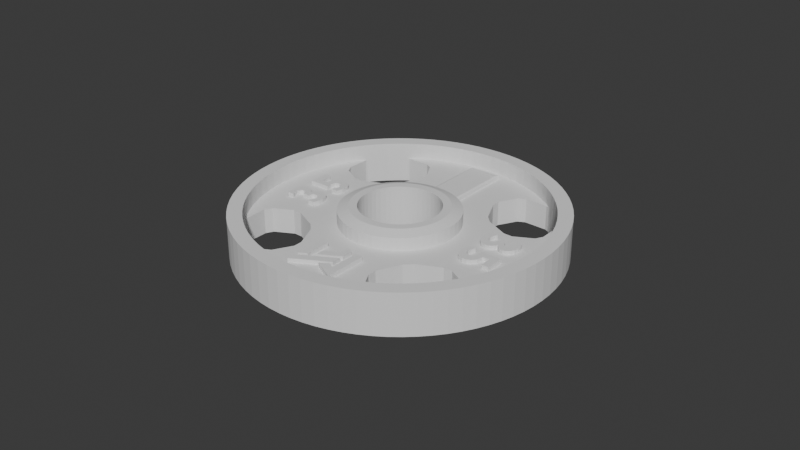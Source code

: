 # Source: 35-plate.blend  (saved by Blender 4.0.36; exported with 4.5.12 LTS)
import bpy
from mathutils import Matrix  # noqa: F401  (used for matrix-valued properties, if any)

bpy.ops.wm.read_factory_settings(use_empty=True)
scene = bpy.context.scene
scene.name = 'Scene'

# ---- collections
col_collection = bpy.data.collections.new('Collection'); scene.collection.children.link(col_collection)

# ---- world
world_world = bpy.data.worlds.new('World'); scene.world = world_world
world_world.use_nodes = True; world_world.node_tree.nodes.clear()
_N = world_world.node_tree.nodes; _L = world_world.node_tree.links
n0 = _N.new('ShaderNodeOutputWorld'); n0.name = 'World Output'; n0.location = (300, 300)
n1 = _N.new('ShaderNodeBackground'); n1.name = 'Background'; n1.location = (10, 300)
n1.inputs[0].default_value = (0.05088, 0.05088, 0.05088, 1.0)
_L.new(n1.outputs[0], n0.inputs[0])
n0.is_active_output = True
world_world.color = (0.05088, 0.05088, 0.05088)
world_world.use_sun_shadow = False
world_world.sun_shadow_jitter_overblur = 0.0

# ---- meshes
me_cylinder_027 = bpy.data.meshes.new('Cylinder.027')
me_cylinder_027.from_pydata([(0.7108, 0.7108, -1.0), (0.7108, 0.7108, 2.333), (0.7644, 0.6529, -1.0), (0.7644, 0.6529, 2.333), (0.8133, 0.5909, -1.0), (0.8133, 0.5909, 2.333), (0.5207, 0.6517, 1.333), (0.8572, 0.5253, -1.0), (0.53, 0.6796, 1.239), (0.8572, 0.5253, 2.333), (0.8957, 0.4564, -1.0), (0.8957, 0.4564, 2.333), (0.6517, 0.5207, 1.333), (0.9288, 0.3847, -1.0), (0.6796, 0.53, 1.239), (0.9288, 0.3847, 2.333), (0.9561, 0.3107, -1.0), (0.9561, 0.3107, 2.333), (0.9775, 0.2347, -1.0), (0.9775, 0.2347, 2.333), (0.9929, 0.1573, -1.0), (0.9929, 0.1573, 2.333), (1.002, 0.07887, -1.0), (1.002, 0.07887, 2.333), (1.005, 0.0, -1.0), (1.005, 0.0, 2.333), (1.002, -0.07887, -1.0), (1.002, -0.07887, 2.333), (0.9929, -0.1573, -1.0), (0.9929, -0.1573, 2.333), (0.9775, -0.2347, -1.0), (0.9775, -0.2347, 2.333), (0.9561, -0.3107, -1.0), (0.9561, -0.3107, 2.333), (0.9288, -0.3847, -1.0), (0.9288, -0.3847, 2.333), (0.8957, -0.4564, -1.0), (0.8957, -0.4564, 2.333), (0.8572, -0.5253, -1.0), (0.8572, -0.5253, 2.333), (0.8133, -0.5909, -1.0), (0.2143, 0.2143, 2.333), (0.2619, 0.2619, 2.031), (0.8133, -0.5909, 2.333), (0.7644, -0.6529, -1.0), (0.2404, 0.1845, 2.333), (0.2938, 0.2255, 2.031), (0.7644, -0.6529, 2.333), (0.2624, 0.1515, 2.333), (0.3208, 0.1852, 2.031), (0.7108, -0.7108, -1.0), (0.28, 0.116, 2.333), (0.7108, -0.7108, 2.333), (0.3422, 0.1417, 2.031), (0.2927, 0.07843, 2.333), (0.6529, -0.7644, -1.0), (0.3578, 0.09586, 2.031), (0.6529, -0.7644, 2.333), (0.3004, 0.03955, 2.333), (0.3672, 0.04834, 2.031), (0.5909, -0.8133, -1.0), (0.303, 0.0, 2.333), (0.5909, -0.8133, 2.333), (0.3704, 0.0, 2.031), (0.5253, -0.8572, -1.0), (0.3004, -0.03955, 2.333), (0.3672, -0.04834, 2.031), (0.5253, -0.8572, 2.333), (0.2927, -0.07843, 2.333), (0.3578, -0.09586, 2.031), (0.4564, -0.8957, -1.0), (0.28, -0.116, 2.333), (0.3422, -0.1417, 2.031), (0.4564, -0.8957, 2.333), (0.2624, -0.1515, 2.333), (0.3847, -0.9288, -1.0), (0.3208, -0.1852, 2.031), (0.3847, -0.9288, 2.333), (0.2404, -0.1845, 2.333), (0.2938, -0.2255, 2.031), (0.3107, -0.9561, -1.0), (0.2143, -0.2143, 2.333), (0.2619, -0.2619, 2.031), (0.3107, -0.9561, 2.333), (0.1845, -0.2404, 2.333), (0.2347, -0.9775, -1.0), (0.2255, -0.2938, 2.031), (0.2347, -0.9775, 2.333), (0.1515, -0.2624, 2.333), (0.1852, -0.3208, 2.031), (0.1573, -0.9929, -1.0), (0.116, -0.28, 2.333), (0.1573, -0.9929, 2.333), (0.1417, -0.3422, 2.031), (0.07887, -1.002, -1.0), (0.07843, -0.2927, 2.333), (0.09586, -0.3578, 2.031), (0.03955, -0.3004, 2.333), (0.07887, -1.002, 2.333), (0.0, -1.005, -1.0), (0.04834, -0.3672, 2.031), (0.0, -0.303, 2.333), (0.0, -0.3704, 2.031), (0.0, -1.005, 2.333), (-0.03955, -0.3004, 2.333), (-0.04834, -0.3672, 2.031), (-0.07887, -1.002, -1.0), (-0.07843, -0.2927, 2.333), (-0.07887, -1.002, 2.333), (-0.09586, -0.3578, 2.031), (-0.1573, -0.9929, -1.0), (-0.116, -0.28, 2.333), (-0.1417, -0.3422, 2.031), (-0.1573, -0.9929, 2.333), (-0.1515, -0.2624, 2.333), (-0.2347, -0.9775, -1.0), (-0.1852, -0.3208, 2.031), (-0.2347, -0.9775, 2.333), (-0.1845, -0.2404, 2.333), (-0.2255, -0.2938, 2.031), (-0.3107, -0.9561, -1.0), (-0.2143, -0.2143, 2.333), (-0.3107, -0.9561, 2.333), (-0.2619, -0.2619, 2.031), (-0.3847, -0.9288, -1.0), (-0.2404, -0.1845, 2.333), (-0.2938, -0.2255, 2.031), (-0.3847, -0.9288, 2.333), (-0.2624, -0.1515, 2.333), (-0.4564, -0.8957, -1.0), (-0.3208, -0.1852, 2.031), (-0.28, -0.116, 2.333), (-0.3422, -0.1417, 2.031), (-0.4564, -0.8957, 2.333), (-0.2927, -0.07843, 2.333), (-0.5253, -0.8572, -1.0), (-0.3578, -0.09586, 2.031), (-0.5253, -0.8572, 2.333), (-0.3004, -0.03955, 2.333), (-0.3672, -0.04834, 2.031), (-0.5909, -0.8133, -1.0), (-0.303, 0.0, 2.333), (-0.3704, 0.0, 2.031), (-0.5909, -0.8133, 2.333), (-0.3004, 0.03955, 2.333), (-0.6529, -0.7644, -1.0), (-0.3672, 0.04834, 2.031), (-0.2927, 0.07843, 2.333), (-0.6529, -0.7644, 2.333), (-0.7108, -0.7108, -1.0), (-0.3578, 0.09586, 2.031), (-0.28, 0.116, 2.333), (-0.7108, -0.7108, 2.333), (-0.3422, 0.1417, 2.031), (-0.7644, -0.6529, -1.0), (-0.2624, 0.1515, 2.333), (-0.3208, 0.1852, 2.031), (-0.2404, 0.1845, 2.333), (-0.7644, -0.6529, 2.333), (-0.2938, 0.2255, 2.031), (-0.2143, 0.2143, 2.333), (-0.8133, -0.5909, -1.0), (-0.8133, -0.5909, 2.333), (-0.2619, 0.2619, 2.031), (-0.8572, -0.5253, -1.0), (-0.1845, 0.2404, 2.333), (-0.8572, -0.5253, 2.333), (-0.2255, 0.2938, 2.031), (-0.8957, -0.4564, -1.0), (-0.1515, 0.2624, 2.333), (-0.1852, 0.3208, 2.031), (-0.8957, -0.4564, 2.333), (-0.9288, -0.3847, -1.0), (-0.116, 0.28, 2.333), (-0.1417, 0.3422, 2.031), (-0.9288, -0.3847, 2.333), (-0.9561, -0.3107, -1.0), (-0.07843, 0.2927, 2.333), (-0.9561, -0.3107, 2.333), (-0.09586, 0.3578, 2.031), (-0.03955, 0.3004, 2.333), (-0.9775, -0.2347, -1.0), (-0.9775, -0.2347, 2.333), (-0.04834, 0.3672, 2.031), (0.0, 0.303, 2.333), (-0.9929, -0.1573, -1.0), (-0.9929, -0.1573, 2.333), (0.0, 0.3704, 2.031), (-0.8992, 0.119, 1.0), (0.03955, 0.3004, 2.333), (0.04834, 0.3672, 2.031), (-1.002, -0.07887, -1.0), (0.07843, 0.2927, 2.333), (-1.002, -0.07887, 2.333), (0.09586, 0.3578, 2.031), (-1.005, 0.0, -1.0), (0.116, 0.28, 2.333), (-0.7971, -0.2751, 1.0), (-0.6204, -0.2519, 1.0), (0.1417, 0.3422, 2.031), (-1.005, 0.0, 2.333), (0.1515, 0.2624, 2.333), (-0.5809, -0.2109, 1.0), (0.1852, 0.3208, 2.031), (0.1845, 0.2404, 2.333), (-1.002, 0.07887, -1.0), (-1.002, 0.07887, 2.333), (0.2255, 0.2938, 2.031), (-0.7478, -0.2897, 1.0), (0.2322, 0.09618, -1.0), (-0.7971, 0.225, 1.0), (0.2177, 0.1257, -1.0), (-0.9929, 0.1573, -1.0), (0.2513, 0.0, -1.0), (-0.7478, 0.2396, 1.0), (0.2492, 0.0328, -1.0), (0.2428, 0.06505, -1.0), (-0.9929, 0.1573, 2.333), (-0.5242, 0.007769, 1.0), (0.2428, -0.06505, -1.0), (-0.9775, 0.2347, -1.0), (0.2177, -0.1257, -1.0), (0.2322, -0.09618, -1.0), (-0.5242, -0.05789, 1.0), (0.1777, -0.1777, -1.0), (-0.9775, 0.2347, 2.333), (0.1994, -0.153, -1.0), (-0.9561, 0.3107, -1.0), (-0.5809, 0.1608, 1.0), (0.2492, -0.0328, -1.0), (-0.2322, -0.09618, -1.0), (-0.9561, 0.3107, 2.333), (-0.6204, 0.2018, 1.0), (-0.2428, -0.06505, -1.0), (-0.9288, 0.3847, -1.0), (-0.1777, -0.1777, -1.0), (-0.1994, -0.153, -1.0), (-0.2177, -0.1257, -1.0), (-0.7971, -0.2751, -1.0), (-0.9288, 0.3847, 2.333), (-0.1257, -0.2177, -1.0), (-0.09618, -0.2322, -1.0), (-0.8957, 0.4564, -1.0), (-0.06505, -0.2428, -1.0), (-0.0328, -0.2492, -1.0), (-0.7478, -0.2897, -1.0), (0.0, -0.2513, -1.0), (-0.8957, 0.4564, 2.333), (-0.153, -0.1994, -1.0), (-0.5809, -0.2109, -1.0), (-0.1994, 0.153, -1.0), (-0.8572, 0.5253, -1.0), (-0.1777, 0.1777, -1.0), (-0.8572, 0.5253, 2.333), (-0.6204, -0.2519, -1.0), (-0.153, 0.1994, -1.0), (-0.2177, 0.1257, -1.0), (-0.5242, -0.05789, -1.0), (-0.1257, 0.2177, -1.0), (-0.8133, 0.5909, -1.0), (-0.8133, 0.5909, 2.333), (-0.0328, 0.2492, -1.0), (-0.06505, 0.2428, -1.0), (0.0328, 0.2492, -1.0), (0.06505, 0.2428, -1.0), (-0.7644, 0.6529, -1.0), (-0.7644, 0.6529, 2.333), (0.0, 0.2513, -1.0), (-0.7971, 0.225, -1.0), (-0.09618, 0.2322, -1.0), (-0.2322, 0.09618, -1.0), (-0.8992, 0.119, -1.0), (-0.2492, 0.0328, -1.0), (-0.7108, 0.7108, -1.0), (-0.2513, 0.0, -1.0), (-0.6204, 0.2018, -1.0), (-0.2428, 0.06505, -1.0), (-0.7108, 0.7108, 2.333), (-0.2492, -0.0328, -1.0), (-0.5242, 0.007769, -1.0), (-0.6529, 0.7644, -1.0), (0.1257, 0.2177, -1.0), (0.09618, 0.2322, -1.0), (-0.5809, 0.1608, -1.0), (-0.6529, 0.7644, 2.333), (0.1777, 0.1777, -1.0), (0.0328, -0.2492, -1.0), (-0.7478, 0.2396, -1.0), (-0.5909, 0.8133, -1.0), (0.1994, 0.153, -1.0), (0.09618, -0.2322, -1.0), (-0.1441, -0.8992, 1.0), (0.153, -0.1994, -1.0), (-0.5909, 0.8133, 2.333), (0.1257, -0.2177, -1.0), (-0.1832, -0.8615, 1.0), (-0.5253, 0.8572, -1.0), (0.06505, -0.2428, -1.0), (-0.5253, 0.8572, 2.333), (0.153, 0.1994, -1.0), (-0.4564, 0.8957, -1.0), (-0.1777, 0.1777, 2.333), (-0.1994, 0.153, 2.333), (0.1441, -0.8992, 1.0), (0.2646, -0.7478, 1.0), (-0.153, 0.1994, 2.333), (-0.09618, 0.2322, 2.333), (-0.4564, 0.8957, 2.333), (-0.0328, 0.2492, 2.333), (0.25, -0.7971, 1.0), (-0.3847, 0.9288, -1.0), (-0.06505, 0.2428, 2.333), (-0.3847, 0.9288, 2.333), (-0.1257, 0.2177, 2.333), (0.0328, 0.2492, 2.333), (0.2268, -0.6204, 1.0), (-0.3107, 0.9561, -1.0), (0.09618, 0.2322, 2.333), (0.06505, 0.2428, 2.333), (0.1859, -0.5809, 1.0), (-0.25, -0.7971, 1.0), (0.153, 0.1994, 2.333), (-0.3107, 0.9561, 2.333), (0.1994, 0.153, 2.333), (-0.2347, 0.9775, -1.0), (0.1777, 0.1777, 2.333), (-0.2646, -0.7478, 1.0), (0.1257, 0.2177, 2.333), (0.0, 0.2513, 2.333), (-0.2268, -0.6204, 1.0), (-0.2322, 0.09618, 2.333), (-0.2347, 0.9775, 2.333), (-0.2492, 0.0328, 2.333), (-0.1859, -0.5809, 1.0), (-0.2428, 0.06505, 2.333), (-0.1573, 0.9929, -1.0), (-0.1573, 0.9929, 2.333), (-0.2492, -0.0328, 2.333), (-0.2322, -0.09618, 2.333), (0.03283, -0.5242, 1.0), (-0.2428, -0.06505, 2.333), (-0.07887, 1.002, -1.0), (-0.2513, 0.0, 2.333), (-0.07887, 1.002, 2.333), (-0.1994, -0.153, 2.333), (-0.03283, -0.5242, 1.0), (0.0, 1.005, -1.0), (-0.153, -0.1994, 2.333), (-0.1441, -0.8992, -1.0), (-0.1777, -0.1777, 2.333), (0.0, 1.005, 2.333), (-0.09618, -0.2322, 2.333), (0.07887, 1.002, -1.0), (-0.0328, -0.2492, 2.333), (-0.06505, -0.2428, 2.333), (-0.1832, -0.8615, -1.0), (-0.1257, -0.2177, 2.333), (-0.2177, -0.1257, 2.333), (0.07887, 1.002, 2.333), (0.1573, 0.9929, -1.0), (0.2322, 0.09618, 2.333), (0.2492, 0.0328, 2.333), (-0.2646, -0.7478, -1.0), (0.2428, 0.06505, 2.333), (0.1573, 0.9929, 2.333), (-0.25, -0.7971, -1.0), (0.06505, -0.2428, 2.333), (0.2347, 0.9775, -1.0), (0.0328, -0.2492, 2.333), (0.2492, -0.0328, 2.333), (-0.2268, -0.6204, -1.0), (0.2513, 0.0, 2.333), (0.2347, 0.9775, 2.333), (0.09618, -0.2322, 2.333), (-0.1859, -0.5809, -1.0), (0.3107, 0.9561, -1.0), (0.2322, -0.09618, 2.333), (0.1777, -0.1777, 2.333), (-0.03283, -0.5242, -1.0), (0.3107, 0.9561, 2.333), (0.1994, -0.153, 2.333), (0.153, -0.1994, 2.333), (0.2177, -0.1257, 2.333), (0.3847, 0.9288, -1.0), (0.1257, -0.2177, 2.333), (0.2428, -0.06505, 2.333), (0.1441, -0.8992, -1.0), (-0.2177, 0.1257, 2.333), (0.3847, 0.9288, 2.333), (0.0, -0.2513, 2.333), (0.4564, 0.8957, -1.0), (0.2177, 0.1257, 2.333), (0.2268, -0.6204, -1.0), (0.25, -0.7971, -1.0), (-0.1257, 0.2177, 1.0), (-0.2177, -0.1257, 1.0), (0.4564, 0.8957, 2.333), (0.153, -0.1994, 1.0), (0.5253, 0.8572, -1.0), (0.2646, -0.7478, -1.0), (-0.09618, 0.2322, 1.0), (0.5253, 0.8572, 2.333), (0.1777, 0.1777, 1.0), (0.1859, -0.5809, -1.0), (-0.2428, -0.06505, 1.0), (0.2322, 0.09618, 1.0), (0.5909, 0.8133, -1.0), (0.2428, 0.06505, 1.0), (0.03283, -0.5242, -1.0), (0.5909, 0.8133, 2.333), (0.1777, -0.1777, 1.0), (0.6529, 0.7644, -1.0), (-0.153, 0.1994, 1.0), (-0.06505, 0.2428, 1.0), (0.6529, 0.7644, 2.333), (-0.2428, 0.06505, 1.0), (0.5242, 0.007769, 1.0), (0.0328, 0.2492, 1.0), (-0.143, 0.9026, 2.333), (0.6204, -0.2519, 1.0), (0.0, -0.2513, 1.0), (-0.2322, 0.09618, 1.0), (-0.0717, 0.9111, 2.333), (0.5809, -0.2109, 1.0), (-0.2492, -0.0328, 1.0), (0.1257, -0.2177, 1.0), (0.0, 0.9139, 2.333), (-0.153, -0.1994, 1.0), (0.0717, 0.9111, 2.333), (-0.1777, -0.1777, 1.0), (0.5809, 0.1608, 1.0), (0.2133, 0.8886, 2.333), (-0.09618, -0.2322, 1.0), (0.1994, -0.153, 1.0), (0.6204, 0.2018, 1.0), (0.2428, -0.06505, 1.0), (0.7971, -0.2751, 1.0), (0.143, 0.9026, 2.333), (0.2177, 0.1257, 1.0), (0.4149, 0.8143, 2.333), (-0.1994, 0.153, 1.0), (0.0, 0.2513, 1.0), (0.7478, -0.2897, 1.0), (0.3497, 0.8443, 2.333), (-0.1257, -0.2177, 1.0), (0.7478, 0.2396, 1.0), (0.06505, 0.2428, 1.0), (0.5372, 0.7394, 2.333), (0.1994, 0.153, 1.0), (-0.2492, 0.0328, 1.0), (0.8992, 0.119, 1.0), (-0.1994, -0.153, 1.0), (0.8873, 0.1314, 1.0), (0.06505, -0.2428, 1.0), (0.6462, 0.6462, 2.333), (0.5935, 0.6949, 2.333), (0.2492, -0.0328, 1.0), (0.7971, 0.225, 1.0), (0.2513, 0.0, 1.0), (0.5242, -0.05789, 1.0), (-0.2177, 0.1257, 1.0), (0.0328, -0.2492, 1.0), (0.4775, 0.7792, 2.333), (0.2177, -0.1257, 1.0), (0.5809, -0.2109, -1.0), (0.2824, 0.8692, 2.333), (-0.06505, -0.2428, 1.0), (0.6204, -0.2519, -1.0), (0.1257, 0.2177, 1.0), (-0.1777, 0.1777, 1.0), (-0.6462, 0.6462, 2.333), (-0.0328, 0.2492, 1.0), (-0.6949, 0.5935, 2.333), (0.7478, -0.2897, -1.0), (0.09618, 0.2322, 1.0), (0.153, 0.1994, 1.0), (0.7971, -0.2751, -1.0), (-0.2322, -0.09618, 1.0), (-0.5935, 0.6949, 2.333), (-0.2513, 0.0, 1.0), (-0.7394, 0.5372, 2.333), (-0.0328, -0.2492, 1.0), (0.8992, 0.119, -1.0), (0.2492, 0.0328, 1.0), (-0.4775, 0.7792, 2.333), (0.09618, -0.2322, 1.0), (0.8566, 0.1632, -1.0), (0.2322, -0.09618, 1.0), (-0.5372, 0.7394, 2.333), (0.5809, 0.1608, -1.0), (-0.7792, 0.4775, 2.333), (0.7478, 0.2396, -1.0), (-0.8143, 0.4149, 2.333), (-0.4149, 0.8143, 2.333), (0.6204, 0.2018, -1.0), (0.7971, 0.225, -1.0), (-0.8692, 0.2824, 2.333), (-0.9026, 0.143, 2.333), (-0.8886, 0.2133, 2.333), (0.897, -0.1715, -1.0), (-0.8443, 0.3497, 2.333), (-0.9026, -0.143, 2.333), (0.5242, -0.05789, -1.0), (-0.8886, -0.2133, 2.333), (0.5242, 0.007769, -1.0), (-0.8692, -0.2824, 2.333), (0.1441, 0.8992, 1.0), (-0.8443, -0.3497, 2.333), (0.2211, 0.825, 1.0), (0.1523, 0.5685, 1.0), (-0.7792, -0.4775, 2.333), (-0.8143, -0.4149, 2.333), (-0.1441, 0.8992, 1.0), (-0.6462, -0.6462, 2.333), (-0.2646, 0.7478, 1.0), (-0.6949, -0.5935, 2.333), (-0.25, 0.7971, 1.0), (-0.5372, -0.7394, 2.333), (-0.4149, -0.8143, 2.333), (-0.1859, 0.5809, 1.0), (-0.2268, 0.6204, 1.0), (-0.4775, -0.7792, 2.333), (0.03283, 0.5242, 1.0), (-0.5935, -0.6949, 2.333), (-0.7394, -0.5372, 2.333), (-0.03283, 0.5242, 1.0), (-0.143, -0.9026, 2.333), (0.1859, 0.5809, 1.0), (-0.0717, -0.9111, 2.333), (0.2268, 0.6204, 1.0), (0.0, -0.9139, 2.333), (0.2646, 0.7478, 1.0), (0.0717, -0.9111, 2.333), (0.25, 0.7971, 1.0), (0.2133, -0.8886, 2.333), (0.143, -0.9026, 2.333), (0.1441, 0.8992, -1.0), (0.3497, -0.8443, 2.333), (0.4149, -0.8143, 2.333), (0.4775, -0.7792, 2.333), (-0.2646, 0.7478, -1.0), (0.5372, -0.7394, 2.333), (-0.2268, 0.6204, -1.0), (0.6462, -0.6462, 2.333), (-0.25, 0.7971, -1.0), (-0.1859, 0.5809, -1.0), (0.5935, -0.6949, 2.333), (-0.1883, 0.8566, -1.0), (0.2824, -0.8692, 2.333), (-0.1441, 0.8992, -1.0), (0.8143, 0.4149, 2.333), (0.1859, 0.5809, -1.0), (0.8443, 0.3497, 2.333), (0.2646, 0.7478, -1.0), (0.8692, 0.2824, 2.333), (0.25, 0.7971, -1.0), (0.8886, 0.2133, 2.333), (0.9111, 0.0717, 2.333), (0.2268, 0.6204, -1.0), (0.9026, 0.143, 2.333), (-0.03283, 0.5242, -1.0), (0.9111, -0.0717, 2.333), (0.03283, 0.5242, -1.0), (0.9026, -0.143, 2.333), (0.8886, -0.2133, 2.333), (0.8692, -0.2824, 2.333), (0.8143, -0.4149, 2.333), (0.8443, -0.3497, 2.333), (0.9139, 0.0, 2.333), (-0.3497, 0.8443, 2.333), (-0.2133, 0.8886, 2.333), (-0.2824, 0.8692, 2.333), (-0.9111, 0.0717, 2.333), (0.6949, 0.5935, 2.333), (-0.9111, -0.0717, 2.333), (-0.3497, -0.8443, 2.333), (-0.2133, -0.8886, 2.333), (0.6949, -0.5935, 2.333), (-0.2824, -0.8692, 2.333), (-0.9139, 0.0, 2.333), (0.7792, 0.4775, 2.333), (0.7394, 0.5372, 2.333), (0.7394, -0.5372, 2.333), (0.7792, -0.4775, 2.333), (0.9111, 0.0717, -1.0), (0.9139, 0.0, -1.0), (0.9111, -0.0717, -1.0), (0.9026, -0.143, -1.0), (0.0717, -0.9111, -1.0), (-0.9111, 0.0717, -1.0), (-0.9111, -0.0717, -1.0), (-0.9139, 0.0, -1.0), (0.0, 0.9139, -1.0), (-0.0717, 0.9111, -1.0), (0.0717, 0.9111, -1.0), (0.0, -0.9139, -1.0), (-0.9026, -0.143, -1.0), (-0.0717, -0.9111, -1.0), (-0.2432, -0.8802, 1.0), (-0.2133, -0.8886, 1.0), (-0.1311, -0.9041, 1.0), (-0.143, -0.9026, 1.0), (0.1311, -0.9041, 1.0), (0.143, -0.9026, 1.0), (0.5935, -0.6949, 1.0), (0.6462, -0.6462, 1.0), (0.2133, -0.8886, 1.0), (0.2824, -0.8692, 1.0), (0.4149, -0.8143, 1.0), (0.3497, -0.8443, 1.0), (0.4775, -0.7792, 1.0), (0.5372, -0.7394, 1.0), (-0.2824, -0.8692, 1.0), (-0.897, -0.1715, 1.0), (-0.3497, -0.8443, 1.0), (-0.8443, -0.3497, 1.0), (-0.8143, -0.4149, 1.0), (-0.7394, -0.5372, 1.0), (-0.7792, -0.4775, 1.0), (-0.6462, -0.6462, 1.0), (-0.6949, -0.5935, 1.0), (-0.5372, -0.7394, 1.0), (-0.5935, -0.6949, 1.0), (-0.8692, -0.2824, 1.0), (-0.8886, -0.2133, 1.0), (-0.4775, -0.7792, 1.0), (-0.4149, -0.8143, 1.0), (-0.861, 0.3045, 1.0), (-0.8443, 0.3497, 1.0), (0.2133, 0.8886, 1.0), (0.2364, 0.8822, 1.0), (0.143, 0.9026, 1.0), (0.1311, 0.9041, 1.0), (-0.8143, 0.4149, 1.0), (-0.7792, 0.4775, 1.0), (-0.7394, 0.5372, 1.0), (-0.6949, 0.5935, 1.0), (-0.6462, 0.6462, 1.0), (-0.3497, 0.8443, 1.0), (-0.4149, 0.8143, 1.0), (-0.2133, 0.8886, 1.0), (-0.143, 0.9026, 1.0), (-0.2824, 0.8692, 1.0), (-0.1311, 0.9041, 1.0), (-0.4775, 0.7792, 1.0), (-0.5935, 0.6949, 1.0), (-0.5372, 0.7394, 1.0), (-0.8692, 0.2824, 1.0), (-0.9026, 0.143, 1.0), (-0.8886, 0.2133, 1.0), (-0.9084, 0.09431, 1.0), (0.9026, 0.143, 1.0), (0.9006, 0.1531, 1.0), (0.9084, 0.09431, 1.0), (0.8886, 0.2133, 1.0), (0.7394, 0.5372, 1.0), (0.7792, 0.4775, 1.0), (0.8692, 0.2824, 1.0), (0.8443, 0.3497, 1.0), (0.8143, 0.4149, 1.0), (0.3497, 0.8443, 1.0), (0.2824, 0.8692, 1.0), (0.5372, 0.7394, 1.0), (0.4775, 0.7792, 1.0), (0.4149, 0.8143, 1.0), (0.5935, 0.6949, 1.0), (0.6949, 0.5935, 1.0), (0.6462, 0.6462, 1.0), (0.8886, -0.2133, 1.0), (0.897, -0.1715, 1.0), (0.6949, -0.5935, 1.0), (0.7394, -0.5372, 1.0), (0.7792, -0.4775, 1.0), (0.8692, -0.2824, 1.0), (0.8143, -0.4149, 1.0), (0.8443, -0.3497, 1.0), (-0.897, -0.1715, -1.0), (-0.9084, 0.09431, -1.0), (0.1311, -0.9041, -1.0), (-0.1311, -0.9041, -1.0), (0.9084, 0.09431, -1.0), (-0.1311, 0.9041, -1.0), (0.1311, 0.9041, -1.0), (0.2618, -0.262, 1.0), (0.2255, -0.2938, 1.0), (0.1852, -0.3208, 1.0), (0.1417, -0.3422, 1.0), (0.09586, -0.3578, 1.0), (0.04834, -0.3672, 1.0), (0.0, -0.3704, 1.0), (-0.04834, -0.3672, 1.0), (-0.09586, -0.3578, 1.0), (-0.1852, -0.3208, 1.0), (-0.1417, -0.3422, 1.0), (-0.2255, -0.2938, 1.0), (-0.2619, -0.2619, 1.0), (-0.3422, -0.1417, 1.0), (-0.3578, -0.09586, 1.0), (-0.2938, -0.2255, 1.0), (-0.3208, -0.1852, 1.0), (-0.3672, -0.04834, 1.0), (-0.3704, 0.0, 1.0), (-0.3672, 0.04834, 1.0), (-0.3578, 0.09586, 1.0), (-0.3422, 0.1417, 1.0), (-0.3208, 0.1852, 1.0), (-0.2938, 0.2255, 1.0), (-0.2619, 0.2619, 1.0), (-0.1852, 0.3208, 1.0), (-0.2255, 0.2938, 1.0), (-0.1417, 0.3422, 1.0), (-0.09586, 0.3578, 1.0), (0.09573, 0.3578, 1.0), (-0.04834, 0.3672, 1.0), (0.04834, 0.3672, 1.0), (0.0, 0.3704, 1.0), (0.09586, 0.3578, 1.0), (0.1417, 0.3422, 1.0), (0.3672, 0.04834, 1.0), (0.3578, 0.09586, 1.0), (0.3422, 0.1417, 1.0), (0.3704, 0.0, 1.0), (0.3672, -0.04834, 1.0), (0.3578, -0.09586, 1.0), (0.2619, -0.2619, 1.0), (0.3422, -0.1417, 1.0), (0.2938, -0.2255, 1.0), (0.3208, -0.1852, 1.0), (0.1758, 0.3254, 1.0), (0.6796, 0.53, 1.0), (0.3254, 0.1758, 1.0), (0.53, 0.6796, 1.0), (0.2255, 0.2938, 1.333), (0.2619, 0.2619, 1.333), (0.3254, 0.1758, 1.239), (0.3208, 0.1852, 1.31), (0.1758, 0.3254, 1.239), (0.1852, 0.3208, 1.31), (0.1879, 0.3189, 1.333), (0.2938, 0.2255, 1.333), (0.3189, 0.1879, 1.333)], [], [(599, 601, 600, 291, 295, 598), (724, 683, 605, 670, 671, 672, 674, 675, 673, 668, 669, 436, 442, 419, 423, 459, 416, 430, 434, 445, 457, 452, 652, 654, 657, 658, 659, 656, 655, 666, 667, 665, 662, 663, 664, 660, 661, 630, 508, 533, 531, 529, 527, 509, 712, 716, 717, 728, 731, 729, 730, 720, 719, 718, 721, 722, 723, 725, 727, 726), (629, 631, 632, 506, 508, 630), (649, 648, 650, 188, 210, 627, 647), (651, 652, 452, 450, 653), (13, 16, 18, 20, 22, 24, 26, 28, 30, 32, 34, 36, 38, 40, 44, 50, 55, 60, 64, 70, 399, 392, 403, 408, 378, 374, 249, 257, 272, 274, 278, 233, 230, 237, 236, 235, 248, 240, 241, 243, 244, 246, 286, 297, 290, 294, 292, 224, 226, 221, 222, 219, 229, 213, 215, 216, 209, 211, 289, 285, 299, 281, 282, 264, 263, 267, 261, 562, 551, 489, 504, 502, 464, 467, 473, 476, 499, 587, 586, 585, 584, 680, 482, 486, 495, 10), (218, 228, 283, 279), (197, 238, 676, 613), (268, 210, 188, 271), (275, 232, 214, 287), (208, 198, 254, 245), (202, 223, 257, 249), (223, 218, 279, 257), (198, 202, 249, 254), (197, 208, 245, 238), (677, 271, 188, 650), (287, 214, 210, 268), (228, 232, 275, 283), (378, 345, 333, 374), (303, 309, 393, 386), (355, 365, 320, 295, 291, 348), (370, 329, 326, 362), (304, 315, 392, 399), (403, 319, 339, 408), (408, 339, 345, 378), (392, 315, 319, 403), (309, 304, 399, 393), (303, 386, 678, 602), (679, 348, 291, 600), (362, 326, 320, 365), (374, 333, 329, 370), (502, 459, 423, 464), (486, 482, 450, 452, 457, 495), (399, 70, 75, 80, 85, 90, 94, 99, 106, 110, 115, 120, 124, 129, 135, 140, 145, 149, 154, 161, 164, 168, 172, 176, 181, 185, 191, 195, 205, 212, 220, 227, 234, 242, 251, 259, 265, 273, 280, 288, 296, 300, 310, 316, 324, 335, 341, 346, 352, 359, 367, 375, 383, 390, 398, 406, 411, 0, 2, 4, 7, 10, 495, 491, 494, 489, 551, 558, 553, 555, 536, 682, 594, 592, 593, 681, 549, 547, 544, 540, 542, 545, 560, 562, 261, 262, 269, 258, 255, 252, 250, 256, 270, 276, 272, 257, 279, 283, 275, 287, 268, 271, 677, 589, 591, 590, 596, 676, 238, 245, 254, 249, 374, 370, 362, 365, 355, 348, 679, 597, 595, 588, 678, 386, 393), (419, 442, 473, 467), (491, 445, 434, 494), (489, 430, 416, 504), (504, 416, 459, 502), (494, 434, 430, 489), (495, 457, 445, 491), (450, 482, 680, 653), (442, 436, 476, 473), (464, 423, 419, 467), (562, 522, 509, 527, 551), (547, 549, 512, 516, 544), (555, 533, 508, 506, 536), (529, 531, 553, 558), (540, 514, 520, 542), (519, 525, 560, 545), (525, 522, 562, 560), (520, 519, 545, 542), (544, 516, 514, 540), (512, 549, 681, 643), (682, 536, 506, 632), (531, 533, 555, 553), (527, 529, 558, 551), (499, 476, 436, 669), (0, 1, 3, 2), (2, 3, 5, 4), (4, 5, 9, 7), (7, 9, 11, 10), (10, 11, 15, 13), (13, 15, 17, 16), (16, 17, 19, 18), (18, 19, 21, 20), (20, 21, 23, 22), (22, 23, 25, 24), (24, 25, 27, 26), (26, 27, 29, 28), (28, 29, 31, 30), (30, 31, 33, 32), (32, 33, 35, 34), (34, 35, 37, 36), (36, 37, 39, 38), (38, 39, 43, 40), (40, 43, 47, 44), (44, 47, 52, 50), (50, 52, 57, 55), (55, 57, 62, 60), (60, 62, 67, 64), (64, 67, 73, 70), (70, 73, 77, 75), (75, 77, 83, 80), (80, 83, 87, 85), (85, 87, 92, 90), (90, 92, 98, 94), (94, 98, 103, 99), (99, 103, 108, 106), (106, 108, 113, 110), (110, 113, 117, 115), (115, 117, 122, 120), (120, 122, 127, 124), (124, 127, 133, 129), (129, 133, 137, 135), (135, 137, 143, 140), (140, 143, 148, 145), (145, 148, 152, 149), (149, 152, 158, 154), (154, 158, 162, 161), (161, 162, 166, 164), (164, 166, 171, 168), (168, 171, 175, 172), (172, 175, 178, 176), (176, 178, 182, 181), (181, 182, 186, 185), (185, 186, 193, 191), (191, 193, 200, 195), (195, 200, 206, 205), (205, 206, 217, 212), (212, 217, 225, 220), (220, 225, 231, 227), (227, 231, 239, 234), (234, 239, 247, 242), (242, 247, 253, 251), (251, 253, 260, 259), (259, 260, 266, 265), (265, 266, 277, 273), (273, 277, 284, 280), (280, 284, 293, 288), (288, 293, 298, 296), (296, 298, 307, 300), (300, 307, 312, 310), (310, 312, 322, 316), (316, 322, 331, 324), (324, 331, 336, 335), (335, 336, 343, 341), (341, 343, 350, 346), (346, 350, 358, 352), (352, 358, 364, 359), (359, 364, 372, 367), (367, 372, 379, 375), (375, 379, 388, 383), (383, 388, 396, 390), (390, 396, 401, 398), (398, 401, 409, 406), (573, 581, 5, 3, 1, 414, 409, 401, 396, 388, 379, 372, 364, 358, 350, 343, 336, 331, 322, 312, 307, 298, 293, 284, 277, 266, 260, 253, 247, 239, 231, 225, 217, 206, 200, 193, 186, 182, 178, 175, 171, 166, 162, 158, 152, 148, 143, 137, 133, 127, 122, 117, 113, 108, 103, 98, 92, 87, 83, 77, 73, 67, 62, 57, 52, 47, 43, 582, 577, 543, 546, 541, 539, 538, 537, 548, 534, 535, 532, 530, 528, 526, 576, 578, 575, 518, 521, 517, 523, 513, 515, 524, 510, 511, 507, 505, 503, 501, 574, 579, 572, 497, 498, 496, 500, 492, 490, 480, 472, 470, 478, 488, 484, 493, 569, 571, 570, 418, 422, 426, 428, 437, 431, 465, 443, 439, 462, 447, 455, 454), (583, 582, 43, 39, 37, 35, 33, 31, 29, 27, 25, 23, 21, 19, 17, 15, 11, 9, 5, 581, 580, 550, 552, 554, 556, 559, 557, 568, 561, 563, 564, 565, 567, 566), (406, 409, 414, 411), (411, 414, 1, 0), (573, 454, 667, 666), (581, 573, 666, 655), (656, 580, 581, 655), (659, 550, 580, 656), (658, 552, 550, 659), (657, 554, 552, 658), (556, 554, 657, 654), (652, 651, 559, 556, 654), (653, 680, 584, 557, 559, 651), (585, 568, 557, 584), (561, 568, 585, 586), (563, 561, 586, 587), (669, 668, 564, 563, 587, 499), (565, 564, 668, 673), (567, 565, 673, 675), (566, 567, 675, 674), (583, 566, 674, 672), (671, 582, 583, 672), (577, 582, 671, 670), (543, 577, 670, 605), (605, 604, 546, 543), (611, 541, 546, 604), (539, 541, 611, 610), (608, 538, 539, 610), (537, 538, 608, 609), (548, 537, 609, 607), (534, 548, 607, 606), (535, 534, 606, 603), (602, 678, 588, 532, 535, 603), (530, 532, 588, 595), (528, 530, 595, 597), (600, 601, 526, 528, 597, 679), (576, 526, 601, 599), (598, 612, 578, 576, 599), (575, 578, 612, 614), (518, 575, 614, 626), (521, 518, 626, 625), (517, 521, 625, 621), (622, 523, 517, 621), (513, 523, 622, 619), (620, 515, 513, 619), (617, 524, 515, 620), (618, 510, 524, 617), (616, 511, 510, 618), (615, 507, 511, 616), (623, 505, 507, 615), (624, 503, 505, 623), (613, 676, 596, 501, 503, 624), (574, 501, 596, 590), (579, 574, 590, 591), (589, 572, 579, 591), (650, 648, 497, 572, 589, 677), (649, 498, 497, 648), (647, 496, 498, 649), (627, 628, 500, 496, 647), (633, 492, 500, 628), (634, 490, 492, 633), (635, 480, 490, 634), (636, 472, 480, 635), (637, 470, 472, 636), (645, 478, 470, 637), (646, 488, 478, 645), (644, 484, 488, 646), (639, 493, 484, 644), (638, 569, 493, 639), (642, 571, 569, 638), (640, 570, 571, 642), (641, 418, 570, 640), (643, 681, 593, 422, 418, 641), (592, 426, 422, 593), (594, 428, 426, 592), (632, 631, 437, 428, 594, 682), (629, 431, 437, 631), (630, 661, 465, 431, 629), (660, 443, 465, 661), (664, 439, 443, 660), (663, 462, 439, 664), (662, 447, 462, 663), (665, 455, 447, 662), (667, 454, 455, 665), (732, 207, 42, 733), (734, 735, 49, 53, 720, 730), (720, 53, 56, 719), (719, 56, 59, 718), (718, 59, 63, 721), (721, 63, 66, 722), (722, 66, 69, 723), (723, 69, 72, 725), (725, 72, 76, 727), (727, 76, 79, 726), (726, 79, 82, 724), (683, 724, 82, 86, 684), (684, 86, 89, 685), (685, 89, 93, 686), (686, 93, 96, 687), (687, 96, 100, 688), (688, 100, 102, 689), (689, 102, 105, 690), (690, 105, 109, 691), (691, 109, 112, 693), (693, 112, 116, 692), (692, 116, 119, 694), (694, 119, 123, 695), (123, 126, 698, 695), (698, 126, 130, 699), (699, 130, 132, 696), (696, 132, 136, 697), (697, 136, 139, 700), (139, 142, 701, 700), (142, 146, 702, 701), (146, 150, 703, 702), (150, 153, 704, 703), (153, 156, 705, 704), (156, 159, 706, 705), (159, 163, 707, 706), (163, 167, 709, 707), (709, 167, 170, 708), (170, 174, 710, 708), (174, 179, 711, 710), (179, 183, 713, 711), (183, 187, 715, 713), (187, 190, 714, 715), (712, 714, 190, 194, 716), (194, 199, 717, 716), (736, 728, 717, 199, 203, 737), (738, 737, 203, 207, 732), (733, 42, 46, 739), (740, 739, 46, 49, 735), (46, 42, 41, 45), (49, 46, 45, 48), (53, 49, 48, 51), (56, 53, 51, 54), (59, 56, 54, 58), (63, 59, 58, 61), (66, 63, 61, 65), (69, 66, 65, 68), (72, 69, 68, 71), (76, 72, 71, 74), (79, 76, 74, 78), (82, 79, 78, 81), (86, 82, 81, 84), (89, 86, 84, 88), (93, 89, 88, 91), (96, 93, 91, 95), (100, 96, 95, 97), (102, 100, 97, 101), (105, 102, 101, 104), (109, 105, 104, 107), (112, 109, 107, 111), (116, 112, 111, 114), (119, 116, 114, 118), (123, 119, 118, 121), (126, 123, 121, 125), (130, 126, 125, 128), (132, 130, 128, 131), (136, 132, 131, 134), (139, 136, 134, 138), (142, 139, 138, 141), (146, 142, 141, 144), (150, 146, 144, 147), (153, 150, 147, 151), (156, 153, 151, 155), (159, 156, 155, 157), (163, 159, 157, 160), (167, 163, 160, 165), (170, 167, 165, 169), (174, 170, 169, 173), (179, 174, 173, 177), (183, 179, 177, 180), (187, 183, 180, 184), (190, 187, 184, 189), (194, 190, 189, 192), (199, 194, 192, 196), (203, 199, 196, 201), (207, 203, 201, 204), (42, 207, 204, 41), (308, 328, 184, 180, 177, 173, 169, 165, 160, 157, 155, 151, 147, 144, 141, 138, 134, 131, 128, 125, 121, 118, 114, 111, 107, 104, 101, 389, 353, 354, 351, 356, 347, 349, 344, 357, 338, 340, 337, 342, 332, 334, 330, 387, 302, 301, 305, 313, 306, 311), (368, 389, 101, 97, 95, 91, 88, 84, 81, 78, 74, 71, 68, 65, 61, 58, 54, 51, 48, 45, 41, 204, 201, 196, 192, 189, 184, 328, 314, 318, 317, 327, 321, 325, 323, 391, 360, 363, 361, 371, 369, 385, 376, 382, 380, 377, 381, 384, 373, 366), (402, 285, 289, 448), (448, 289, 211, 438), (438, 211, 209, 405), (405, 209, 216, 407), (407, 216, 215, 483), (483, 215, 213, 458), (458, 456, 369, 371), (456, 435, 385, 369), (435, 487, 376, 385), (487, 463, 382, 376), (463, 433, 380, 382), (433, 410, 377, 380), (410, 397, 381, 377), (397, 425, 384, 381), (425, 485, 373, 384), (485, 453, 366, 373), (453, 461, 368, 366), (461, 420, 389, 368), (420, 481, 353, 389), (481, 466, 354, 353), (466, 432, 351, 354), (432, 444, 356, 351), (444, 427, 347, 356), (427, 429, 349, 347), (429, 451, 344, 349), (451, 395, 357, 344), (395, 477, 338, 357), (477, 404, 340, 338), (404, 424, 337, 340), (424, 479, 342, 337), (479, 274, 272, 449), (449, 272, 276, 415), (415, 276, 270, 421), (421, 270, 256, 460), (460, 256, 250, 440), (440, 250, 252, 469), (469, 252, 255, 412), (412, 255, 258, 394), (394, 258, 269, 400), (400, 269, 262, 413), (413, 262, 261, 471), (471, 261, 267, 441), (441, 267, 263, 417), (417, 263, 264, 446), (446, 264, 282, 474), (474, 282, 281, 468), (468, 281, 299, 475), (475, 299, 285, 402), (321, 475, 402, 325), (327, 468, 475, 321), (317, 474, 468, 327), (318, 446, 474, 317), (314, 417, 446, 318), (328, 441, 417, 314), (308, 471, 441, 328), (311, 413, 471, 308), (306, 400, 413, 311), (313, 394, 400, 306), (305, 412, 394, 313), (301, 469, 412, 305), (302, 440, 469, 301), (387, 460, 440, 302), (330, 421, 460, 387), (334, 415, 421, 330), (332, 449, 415, 334), (342, 479, 449, 332), (278, 274, 479, 424), (233, 278, 424, 404), (230, 233, 404, 477), (237, 230, 477, 395), (236, 237, 395, 451), (235, 236, 451, 429), (248, 235, 429, 427), (240, 248, 427, 444), (241, 240, 444, 432), (243, 241, 432, 466), (244, 243, 466, 481), (246, 244, 481, 420), (286, 246, 420, 461), (297, 286, 461, 453), (290, 297, 453, 485), (294, 290, 485, 425), (292, 294, 425, 397), (224, 292, 397, 410), (226, 224, 410, 433), (221, 226, 433, 463), (222, 221, 463, 487), (219, 222, 487, 435), (229, 219, 435, 456), (213, 229, 456, 458), (361, 483, 458, 371), (363, 407, 483, 361), (360, 405, 407, 363), (391, 438, 405, 360), (323, 448, 438, 391), (325, 402, 448, 323), (739, 740, 12, 6, 738, 732, 733), (729, 14, 734, 730), (736, 8, 731, 728), (731, 8, 14, 729), (737, 738, 6, 8, 736), (6, 12, 14, 8), (735, 734, 14, 12, 740), (625, 626, 614, 612, 598, 295, 320, 326, 329, 333, 345, 339, 319, 315, 304, 309, 303, 602, 603, 606, 607, 609, 608, 610, 611, 604, 605, 683, 684, 685, 686, 687, 688, 689, 690, 691, 693, 692, 694, 695, 698, 699, 696, 697, 700, 701, 702, 703, 704, 705, 706, 707, 709, 708, 710, 711, 713, 715, 714, 712, 509, 522, 525, 519, 520, 514, 516, 512, 643, 641, 640, 642, 638, 639, 644, 646, 645, 637, 636, 635, 634, 633, 628, 627, 210, 214, 232, 228, 218, 223, 202, 198, 208, 197, 613, 624, 623, 615, 616, 618, 617, 620, 619, 622, 621)])
_uv = me_cylinder_027.uv_layers.new(name='UVMap')
_uv.uv.foreach_set('vector', [0.1988, 0.03672, 0.2157, 0.03336, 0.2185, 0.03303, 0.2154, 0.03418, 0.206, 0.04325, 0.1916, 0.03874, 0.3081, 0.1919, 0.3081, 0.1919, 0.4044, 0.09556, 0.4163, 0.108, 0.427, 0.1214, 0.4366, 0.1357, 0.4451, 0.1507, 0.4524, 0.1662, 0.4584, 0.1823, 0.4632, 0.1988, 0.4653, 0.2088, 0.4413, 0.184, 0.4295, 0.1805, 0.3989, 0.1895, 0.3894, 0.1994, 0.3758, 0.2361, 0.3758, 0.2519, 0.3894, 0.2886, 0.3989, 0.2984, 0.4295, 0.3075, 0.4413, 0.304, 0.4629, 0.2815, 0.4662, 0.2867, 0.4632, 0.3012, 0.4584, 0.3178, 0.4524, 0.3339, 0.4452, 0.3495, 0.4368, 0.3645, 0.4272, 0.3788, 0.4166, 0.3923, 0.4049, 0.405, 0.3923, 0.4166, 0.3788, 0.4273, 0.3645, 0.4369, 0.3495, 0.4453, 0.3339, 0.4526, 0.3177, 0.4586, 0.3067, 0.4617, 0.3031, 0.448, 0.31, 0.4413, 0.3135, 0.4295, 0.3044, 0.3989, 0.2946, 0.3894, 0.2866, 0.3864, 0.2716, 0.3306, 0.2716, 0.3306, 0.2824, 0.3271, 0.2902, 0.3233, 0.3788, 0.4148, 0.4147, 0.3789, 0.324, 0.2898, 0.3278, 0.2822, 0.3314, 0.272, 0.3337, 0.2613, 0.3344, 0.2504, 0.3336, 0.2395, 0.3313, 0.2289, 0.3276, 0.2187, 0.3225, 0.209, 0.316, 0.2001, 0.3012, 0.4632, 0.2843, 0.4666, 0.2815, 0.467, 0.2846, 0.4658, 0.3031, 0.448, 0.3067, 0.4617, 0.03672, 0.3012, 0.03336, 0.2843, 0.03198, 0.2726, 0.03418, 0.2786, 0.0587, 0.304, 0.04335, 0.3231, 0.0414, 0.3178, 0.4666, 0.2843, 0.4662, 0.2867, 0.4629, 0.2815, 0.4658, 0.2786, 0.468, 0.2726, 0.9375, 0.5, 0.925, 0.5, 0.9125, 0.5, 0.9, 0.5, 0.8875, 0.5, 0.875, 0.5, 0.8625, 0.5, 0.85, 0.5, 0.8375, 0.5, 0.825, 0.5, 0.8125, 0.5, 0.8, 0.5, 0.7875, 0.5, 0.775, 0.5, 0.7625, 0.5, 0.75, 0.5, 0.7375, 0.5, 0.725, 0.5, 0.7125, 0.5, 0.7, 0.5, 0.7357, 0.7914, 0.8357, 0.7914, 0.8786, 0.7914, 0.9786, 0.7914, 0.02144, 0.7914, 0.1214, 0.7914, 0.8786, 0.7914, 0.02144, 0.7914, 0.3542, 0.75, 0.375, 0.75, 0.3958, 0.75, 0.4167, 0.75, 0.4375, 0.75, 0.4583, 0.75, 0.4792, 0.75, 0.5, 0.75, 0.5208, 0.75, 0.5417, 0.75, 0.5625, 0.75, 0.5833, 0.75, 0.6042, 0.75, 0.625, 0.75, 0.6458, 0.75, 0.6667, 0.75, 0.6875, 0.75, 0.7083, 0.75, 0.7292, 0.75, 0.75, 0.75, 0.7708, 0.75, 0.7917, 0.75, 0.8125, 0.75, 0.8333, 0.75, 0.8542, 0.75, 0.875, 0.75, 0.8958, 0.75, 0.9167, 0.75, 0.9375, 0.75, 0.9583, 0.75, 0.9792, 0.75, 3.763e-07, 0.75, 0.02083, 0.75, 0.04167, 0.75, 0.0625, 0.75, 0.08333, 0.75, 0.1042, 0.75, 0.125, 0.75, 0.1458, 0.75, 0.02144, 0.7914, 0.1214, 0.7914, 0.8786, 0.7914, 0.9786, 0.7914, 0.02144, 0.7914, 0.1214, 0.7914, 0.1643, 0.7914, 0.2643, 0.7914, 0.3072, 0.7914, 0.8449, 0.6125, 0.85, 0.6125, 0.8625, 0.6125, 0.875, 0.6125, 0.8875, 0.6125, 0.8915, 0.6125, 0.5929, 0.7914, 0.6346, 0.7914, 0.6928, 0.7914, 0.95, 0.5, 0.02144, 0.9414, 0.1214, 0.9414, 0.1214, 0.7914, 0.02144, 0.7914, 0.6928, 0.9414, 0.6928, 0.7914, 0.5951, 0.7914, 0.5951, 0.9414, 0.3072, 0.7914, 0.3072, 0.9414, 0.4071, 0.9414, 0.4071, 0.7914, 0.1643, 0.7914, 0.1643, 0.9414, 0.2643, 0.9414, 0.2643, 0.7914, 0.7357, 0.9414, 0.8357, 0.9414, 0.8357, 0.7914, 0.7357, 0.7914, 0.8786, 0.9414, 0.9786, 0.9414, 0.9786, 0.7914, 0.8786, 0.7914, 0.02144, 0.9414, 0.02144, 0.9414, 0.02144, 0.7914, 0.02144, 0.7914, 0.8357, 0.9414, 0.8786, 0.9414, 0.8786, 0.7914, 0.8357, 0.7914, 0.6928, 0.9414, 0.7357, 0.9414, 0.7357, 0.7914, 0.6928, 0.7914, 0.4251, 0.7914, 0.4071, 0.7914, 0.4071, 0.9414, 0.4251, 0.9414, 0.2643, 0.7914, 0.2643, 0.9414, 0.3072, 0.9414, 0.3072, 0.7914, 0.1214, 0.9414, 0.1643, 0.9414, 0.1643, 0.7914, 0.1214, 0.7914, 0.02144, 0.7914, 0.02144, 0.9414, 0.1214, 0.9414, 0.1214, 0.7914, 0.5929, 0.9414, 0.6928, 0.9414, 0.6928, 0.7914, 0.5929, 0.7914, 0.3702, 0.7914, 0.3072, 0.7914, 0.3072, 0.9414, 0.3702, 0.9414, 0.4071, 0.9414, 0.4071, 0.7914, 0.1643, 0.7914, 0.1643, 0.9414, 0.2643, 0.9414, 0.2643, 0.7914, 0.7357, 0.9414, 0.8357, 0.9414, 0.8357, 0.7914, 0.7357, 0.7914, 0.8786, 0.7914, 0.8786, 0.9414, 0.9786, 0.9414, 0.9786, 0.7914, 2.98e-08, 0.7914, 2.98e-08, 0.9414, 0.02144, 0.9414, 0.02144, 0.7914, 0.8357, 0.7914, 0.8357, 0.9414, 0.8786, 0.9414, 0.8786, 0.7914, 0.6928, 0.9414, 0.7357, 0.9414, 0.7357, 0.7914, 0.6928, 0.7914, 0.5929, 0.9414, 0.5929, 0.7914, 0.5835, 0.7914, 0.5835, 0.9414, 0.4165, 0.7914, 0.4071, 0.7914, 0.4071, 0.9414, 0.4165, 0.9414, 0.2643, 0.7914, 0.2643, 0.9414, 0.3072, 0.9414, 0.3072, 0.7914, 0.1214, 0.7914, 0.1214, 0.9414, 0.1643, 0.9414, 0.1643, 0.7914, 0.02144, 0.7914, 0.02144, 0.9414, 0.1214, 0.9414, 0.1214, 0.7914, 0.6346, 0.7914, 0.5929, 0.7914, 0.5929, 0.9414, 0.6046, 0.9414, 0.6928, 0.9414, 0.6928, 0.7914, 0.7357, 0.7914, 0.7, 0.5, 0.6875, 0.5, 0.675, 0.5, 0.6625, 0.5, 0.65, 0.5, 0.6375, 0.5, 0.625, 0.5, 0.6125, 0.5, 0.6, 0.5, 0.5875, 0.5, 0.575, 0.5, 0.5625, 0.5, 0.55, 0.5, 0.5375, 0.5, 0.525, 0.5, 0.5125, 0.5, 0.5, 0.5, 0.4875, 0.5, 0.475, 0.5, 0.4625, 0.5, 0.45, 0.5, 0.4375, 0.5, 0.425, 0.5, 0.4125, 0.5, 0.4, 0.5, 0.3875, 0.5, 0.375, 0.5, 0.3625, 0.5, 0.35, 0.5, 0.3375, 0.5, 0.325, 0.5, 0.3125, 0.5, 0.3, 0.5, 0.2875, 0.5, 0.275, 0.5, 0.2625, 0.5, 0.25, 0.5, 0.2375, 0.5, 0.225, 0.5, 0.2125, 0.5, 0.2, 0.5, 0.1875, 0.5, 0.175, 0.5, 0.1625, 0.5, 0.15, 0.5, 0.1375, 0.5, 0.125, 0.5, 0.1125, 0.5, 0.1, 0.5, 0.0875, 0.5, 0.075, 0.5, 0.0625, 0.5, 0.05, 0.5, 0.0375, 0.5, 0.025, 0.5, 0.0125, 0.5, 6.724e-07, 0.5, 0.9875, 0.5, 0.975, 0.5, 0.9625, 0.5, 0.95, 0.5, 0.6928, 0.7914, 0.7357, 0.7914, 0.8357, 0.7914, 0.8786, 0.7914, 0.1214, 0.7914, 0.1643, 0.7914, 0.2643, 0.7914, 0.3072, 0.7914, 0.4071, 0.7914, 0.1021, 0.6125, 0.1125, 0.6125, 0.125, 0.6125, 0.1375, 0.6125, 0.5835, 0.7914, 0.5929, 0.7914, 0.6346, 0.7914, 0.6928, 0.7914, 0.7357, 0.7914, 0.8357, 0.7914, 0.8786, 0.7914, 2.98e-08, 0.7914, 0.02144, 0.7914, 0.1458, 0.75, 0.1667, 0.75, 0.1875, 0.75, 0.2083, 0.75, 0.2292, 0.75, 0.25, 0.75, 0.2708, 0.75, 0.2917, 0.75, 0.3125, 0.75, 0.3333, 0.75, 0.3542, 0.75, 0.02144, 0.7914, 0.02144, 0.7914, 0.1214, 0.7914, 0.1643, 0.7914, 0.2643, 0.7914, 0.3072, 0.7914, 0.4071, 0.7914, 0.3585, 0.6125, 0.3625, 0.6125, 0.375, 0.6125, 0.3875, 0.6125, 0.4, 0.6125, 0.5951, 0.7914, 0.6928, 0.7914, 0.7357, 0.7914, 0.8357, 0.7914, 0.8786, 0.7914, 0.1214, 0.7914, 0.1643, 0.7914, 0.2643, 0.7914, 0.3072, 0.7914, 0.3702, 0.7914, 0.4071, 0.7914, 0.4165, 0.7914, 0.6125, 0.6125, 0.625, 0.6125, 0.6375, 0.6125, 0.6479, 0.6125, 0.5929, 0.7914, 0.6928, 0.7914, 0.1643, 0.9414, 0.2643, 0.9414, 0.2643, 0.7914, 0.1643, 0.7914, 0.7357, 0.7914, 0.7357, 0.9414, 0.8357, 0.9414, 0.8357, 0.7914, 0.8786, 0.7914, 0.8786, 0.9414, 0.9786, 0.9414, 0.9786, 0.7914, 0.02144, 0.7914, 0.02144, 0.9414, 0.02144, 0.9414, 0.02144, 0.7914, 0.8357, 0.7914, 0.8357, 0.9414, 0.8786, 0.9414, 0.8786, 0.7914, 0.6928, 0.7914, 0.6928, 0.9414, 0.7357, 0.9414, 0.7357, 0.7914, 0.5929, 0.9414, 0.5929, 0.7914, 0.5749, 0.7914, 0.5749, 0.9414, 0.2643, 0.9414, 0.3072, 0.9414, 0.3072, 0.7914, 0.2643, 0.7914, 0.1214, 0.7914, 0.1214, 0.9414, 0.1643, 0.9414, 0.1643, 0.7914, 0.02144, 0.7914, 0.02144, 0.9414, 0.0995, 0.9414, 0.1214, 0.9414, 0.1214, 0.7914, 0.6346, 0.7914, 0.5929, 0.7914, 0.5929, 0.9414, 0.6928, 0.9414, 0.6928, 0.7914, 0.3072, 0.7914, 0.3072, 0.9414, 0.3345, 0.9414, 0.4071, 0.9414, 0.4071, 0.7914, 0.1643, 0.9414, 0.2643, 0.9414, 0.2643, 0.7914, 0.1643, 0.7914, 0.7357, 0.7914, 0.7357, 0.9414, 0.8357, 0.9414, 0.8357, 0.7914, 0.8786, 0.9414, 0.9786, 0.9414, 0.9786, 0.7914, 0.8786, 0.7914, 2.98e-08, 0.9414, 0.02144, 0.9414, 0.02144, 0.7914, 2.98e-08, 0.7914, 0.8357, 0.9414, 0.8786, 0.9414, 0.8786, 0.7914, 0.8357, 0.7914, 0.6928, 0.7914, 0.6928, 0.9414, 0.7357, 0.9414, 0.7357, 0.7914, 0.5929, 0.9414, 0.5929, 0.7914, 0.5835, 0.7914, 0.5835, 0.9414, 0.4165, 0.7914, 0.4071, 0.7914, 0.4071, 0.9414, 0.4165, 0.9414, 0.2643, 0.9414, 0.3072, 0.9414, 0.3072, 0.7914, 0.2643, 0.7914, 0.1214, 0.9414, 0.1643, 0.9414, 0.1643, 0.7914, 0.1214, 0.7914, 0.8449, 0.6125, 0.3072, 0.7914, 0.4413, 0.184, 0.8449, 0.6875, 1.0, 0.5, 1.0, 1.0, 0.9875, 1.0, 0.9875, 0.5, 0.9875, 0.5, 0.9875, 1.0, 0.975, 1.0, 0.975, 0.5, 0.975, 0.5, 0.975, 1.0, 0.9625, 1.0, 0.9625, 0.5, 0.9625, 0.5, 0.9625, 1.0, 0.95, 1.0, 0.95, 0.5, 0.95, 0.5, 0.95, 1.0, 0.9375, 1.0, 0.9375, 0.5, 0.9375, 0.5, 0.9375, 1.0, 0.925, 1.0, 0.925, 0.5, 0.925, 0.5, 0.925, 1.0, 0.9125, 1.0, 0.9125, 0.5, 0.9125, 0.5, 0.9125, 1.0, 0.9, 1.0, 0.9, 0.5, 0.9, 0.5, 0.9, 1.0, 0.8875, 1.0, 0.8875, 0.5, 0.8875, 0.5, 0.8875, 1.0, 0.875, 1.0, 0.875, 0.5, 0.875, 0.5, 0.875, 1.0, 0.8625, 1.0, 0.8625, 0.5, 0.8625, 0.5, 0.8625, 1.0, 0.85, 1.0, 0.85, 0.5, 0.85, 0.5, 0.85, 1.0, 0.8375, 1.0, 0.8375, 0.5, 0.8375, 0.5, 0.8375, 1.0, 0.825, 1.0, 0.825, 0.5, 0.825, 0.5, 0.825, 1.0, 0.8125, 1.0, 0.8125, 0.5, 0.8125, 0.5, 0.8125, 1.0, 0.8, 1.0, 0.8, 0.5, 0.8, 0.5, 0.8, 1.0, 0.7875, 1.0, 0.7875, 0.5, 0.7875, 0.5, 0.7875, 1.0, 0.775, 1.0, 0.775, 0.5, 0.775, 0.5, 0.775, 1.0, 0.7625, 1.0, 0.7625, 0.5, 0.7625, 0.5, 0.7625, 1.0, 0.75, 1.0, 0.75, 0.5, 0.75, 0.5, 0.75, 1.0, 0.7375, 1.0, 0.7375, 0.5, 0.7375, 0.5, 0.7375, 1.0, 0.725, 1.0, 0.725, 0.5, 0.725, 0.5, 0.725, 1.0, 0.7125, 1.0, 0.7125, 0.5, 0.7125, 0.5, 0.7125, 1.0, 0.7, 1.0, 0.7, 0.5, 0.7, 0.5, 0.7, 1.0, 0.6875, 1.0, 0.6875, 0.5, 0.6875, 0.5, 0.6875, 1.0, 0.675, 1.0, 0.675, 0.5, 0.675, 0.5, 0.675, 1.0, 0.6625, 1.0, 0.6625, 0.5, 0.6625, 0.5, 0.6625, 1.0, 0.65, 1.0, 0.65, 0.5, 0.65, 0.5, 0.65, 1.0, 0.6375, 1.0, 0.6375, 0.5, 0.6375, 0.5, 0.6375, 1.0, 0.625, 1.0, 0.625, 0.5, 0.625, 0.5, 0.625, 1.0, 0.6125, 1.0, 0.6125, 0.5, 0.6125, 0.5, 0.6125, 1.0, 0.6, 1.0, 0.6, 0.5, 0.6, 0.5, 0.6, 1.0, 0.5875, 1.0, 0.5875, 0.5, 0.5875, 0.5, 0.5875, 1.0, 0.575, 1.0, 0.575, 0.5, 0.575, 0.5, 0.575, 1.0, 0.5625, 1.0, 0.5625, 0.5, 0.5625, 0.5, 0.5625, 1.0, 0.55, 1.0, 0.55, 0.5, 0.55, 0.5, 0.55, 1.0, 0.5375, 1.0, 0.5375, 0.5, 0.5375, 0.5, 0.5375, 1.0, 0.525, 1.0, 0.525, 0.5, 0.525, 0.5, 0.525, 1.0, 0.5125, 1.0, 0.5125, 0.5, 0.5125, 0.5, 0.5125, 1.0, 0.5, 1.0, 0.5, 0.5, 0.5, 0.5, 0.5, 1.0, 0.4875, 1.0, 0.4875, 0.5, 0.4875, 0.5, 0.4875, 1.0, 0.475, 1.0, 0.475, 0.5, 0.475, 0.5, 0.475, 1.0, 0.4625, 1.0, 0.4625, 0.5, 0.4625, 0.5, 0.4625, 1.0, 0.45, 1.0, 0.45, 0.5, 0.45, 0.5, 0.45, 1.0, 0.4375, 1.0, 0.4375, 0.5, 0.4375, 0.5, 0.4375, 1.0, 0.425, 1.0, 0.425, 0.5, 0.425, 0.5, 0.425, 1.0, 0.4125, 1.0, 0.4125, 0.5, 0.4125, 0.5, 0.4125, 1.0, 0.4, 1.0, 0.4, 0.5, 0.4, 0.5, 0.4, 1.0, 0.3875, 1.0, 0.3875, 0.5, 0.3875, 0.5, 0.3875, 1.0, 0.375, 1.0, 0.375, 0.5, 0.375, 0.5, 0.375, 1.0, 0.3625, 1.0, 0.3625, 0.5, 0.3625, 0.5, 0.3625, 1.0, 0.35, 1.0, 0.35, 0.5, 0.35, 0.5, 0.35, 1.0, 0.3375, 1.0, 0.3375, 0.5, 0.3375, 0.5, 0.3375, 1.0, 0.325, 1.0, 0.325, 0.5, 0.325, 0.5, 0.325, 1.0, 0.3125, 1.0, 0.3125, 0.5, 0.3125, 0.5, 0.3125, 1.0, 0.3, 1.0, 0.3, 0.5, 0.3, 0.5, 0.3, 1.0, 0.2875, 1.0, 0.2875, 0.5, 0.2875, 0.5, 0.2875, 1.0, 0.275, 1.0, 0.275, 0.5, 0.275, 0.5, 0.275, 1.0, 0.2625, 1.0, 0.2625, 0.5, 0.2625, 0.5, 0.2625, 1.0, 0.25, 1.0, 0.25, 0.5, 0.25, 0.5, 0.25, 1.0, 0.2375, 1.0, 0.2375, 0.5, 0.2375, 0.5, 0.2375, 1.0, 0.225, 1.0, 0.225, 0.5, 0.225, 0.5, 0.225, 1.0, 0.2125, 1.0, 0.2125, 0.5, 0.2125, 0.5, 0.2125, 1.0, 0.2, 1.0, 0.2, 0.5, 0.2, 0.5, 0.2, 1.0, 0.1875, 1.0, 0.1875, 0.5, 0.1875, 0.5, 0.1875, 1.0, 0.175, 1.0, 0.175, 0.5, 0.175, 0.5, 0.175, 1.0, 0.1625, 1.0, 0.1625, 0.5, 0.1625, 0.5, 0.1625, 1.0, 0.15, 1.0, 0.15, 0.5, 0.15, 0.5, 0.15, 1.0, 0.1375, 1.0, 0.1375, 0.5, 0.1375, 0.5, 0.1375, 1.0, 0.125, 1.0, 0.125, 0.5, 0.125, 0.5, 0.125, 1.0, 0.1125, 1.0, 0.1125, 0.5, 0.1125, 0.5, 0.1125, 1.0, 0.1, 1.0, 0.1, 0.5, 0.1, 0.5, 0.1, 1.0, 0.0875, 1.0, 0.0875, 0.5, 0.0875, 0.5, 0.0875, 1.0, 0.075, 1.0, 0.075, 0.5, 0.075, 0.5, 0.075, 1.0, 0.0625, 1.0, 0.0625, 0.5, 0.0625, 0.5, 0.0625, 1.0, 0.05, 1.0, 0.05, 0.5, 0.05, 0.5, 0.05, 1.0, 0.0375, 1.0, 0.0375, 0.5, 0.0375, 0.5, 0.0375, 1.0, 0.025, 1.0, 0.025, 0.5, 0.2671, 0.4675, 0.2841, 0.4655, 0.2875, 0.487, 0.2688, 0.4893, 0.25, 0.49, 0.2312, 0.4893, 0.2125, 0.487, 0.194, 0.4834, 0.1758, 0.4783, 0.1582, 0.4717, 0.141, 0.4638, 0.1246, 0.4546, 0.1089, 0.4442, 0.09413, 0.4325, 0.08029, 0.4197, 0.0675, 0.4059, 0.05584, 0.3911, 0.04537, 0.3754, 0.03616, 0.359, 0.02827, 0.3418, 0.02175, 0.3242, 0.01663, 0.306, 0.01295, 0.2875, 0.01074, 0.2688, 0.01, 0.25, 0.01074, 0.2312, 0.01295, 0.2125, 0.01663, 0.194, 0.02175, 0.1758, 0.02827, 0.1582, 0.03616, 0.141, 0.04537, 0.1246, 0.05584, 0.1089, 0.0675, 0.09413, 0.08029, 0.08029, 0.09413, 0.0675, 0.1089, 0.05584, 0.1246, 0.04537, 0.141, 0.03616, 0.1582, 0.02827, 0.1758, 0.02175, 0.194, 0.01663, 0.2125, 0.01295, 0.2312, 0.01074, 0.25, 0.01, 0.2688, 0.01074, 0.2875, 0.01295, 0.306, 0.01663, 0.3242, 0.02175, 0.3418, 0.02827, 0.359, 0.03616, 0.3754, 0.04537, 0.3911, 0.05584, 0.4059, 0.0675, 0.4197, 0.08029, 0.4325, 0.09413, 0.4442, 0.1089, 0.4546, 0.1246, 0.4638, 0.141, 0.4717, 0.1582, 0.4783, 0.1758, 0.4834, 0.194, 0.487, 0.2125, 0.4893, 0.2312, 0.49, 0.25, 0.4893, 0.2688, 0.487, 0.2875, 0.4655, 0.2841, 0.4675, 0.2671, 0.4682, 0.25, 0.4675, 0.2329, 0.4655, 0.2159, 0.4622, 0.1991, 0.4575, 0.1826, 0.4516, 0.1665, 0.4444, 0.1509, 0.436, 0.136, 0.4265, 0.1218, 0.4159, 0.1083, 0.4043, 0.09572, 0.3917, 0.08409, 0.3782, 0.07349, 0.364, 0.06397, 0.3491, 0.0556, 0.3335, 0.04843, 0.3174, 0.0425, 0.3009, 0.03785, 0.2841, 0.0345, 0.2671, 0.03249, 0.25, 0.03182, 0.2329, 0.03249, 0.2159, 0.0345, 0.1991, 0.03785, 0.1826, 0.0425, 0.1665, 0.04843, 0.1509, 0.0556, 0.136, 0.06397, 0.1218, 0.07349, 0.1083, 0.08409, 0.09572, 0.09572, 0.08409, 0.1083, 0.07349, 0.1218, 0.06397, 0.136, 0.0556, 0.1509, 0.04843, 0.1665, 0.0425, 0.1826, 0.03785, 0.1991, 0.0345, 0.2159, 0.03249, 0.2329, 0.03182, 0.25, 0.03249, 0.2671, 0.0345, 0.2841, 0.03785, 0.3009, 0.0425, 0.3174, 0.04843, 0.3335, 0.0556, 0.3491, 0.06397, 0.364, 0.07349, 0.3782, 0.08409, 0.3917, 0.09572, 0.4043, 0.1083, 0.4159, 0.1218, 0.4265, 0.136, 0.436, 0.1509, 0.4444, 0.1665, 0.4516, 0.1826, 0.4575, 0.1991, 0.4622, 0.2159, 0.4655, 0.2329, 0.4675, 0.25, 0.4682, 0.4622, 0.3009, 0.4655, 0.2841, 0.487, 0.2875, 0.4834, 0.306, 0.4783, 0.3242, 0.4717, 0.3418, 0.4638, 0.359, 0.4546, 0.3754, 0.4442, 0.3911, 0.4325, 0.4059, 0.4197, 0.4197, 0.4059, 0.4325, 0.3911, 0.4442, 0.3754, 0.4546, 0.359, 0.4638, 0.3418, 0.4717, 0.3242, 0.4783, 0.306, 0.4834, 0.2875, 0.487, 0.2841, 0.4655, 0.3009, 0.4622, 0.3174, 0.4575, 0.3335, 0.4516, 0.3491, 0.4444, 0.364, 0.436, 0.3782, 0.4265, 0.3917, 0.4159, 0.4043, 0.4043, 0.4159, 0.3917, 0.4265, 0.3782, 0.436, 0.364, 0.4444, 0.3491, 0.4516, 0.3335, 0.4575, 0.3174, 0.025, 0.5, 0.025, 1.0, 0.0125, 1.0, 0.0125, 0.5, 0.0125, 0.5, 0.0125, 1.0, 6.724e-07, 1.0, 6.724e-07, 0.5, 0.9875, 0.7375, 1.0, 0.7375, 1.0, 0.6875, 0.9875, 0.6875, 0.975, 0.7375, 0.9875, 0.7375, 0.9875, 0.6875, 0.975, 0.6875, 0.9625, 0.6875, 0.9625, 0.7375, 0.975, 0.7375, 0.975, 0.6875, 0.95, 0.6875, 0.95, 0.7375, 0.9625, 0.7375, 0.9625, 0.6875, 0.9375, 0.6875, 0.9375, 0.7375, 0.95, 0.7375, 0.95, 0.6875, 0.925, 0.6875, 0.925, 0.7375, 0.9375, 0.7375, 0.9375, 0.6875, 0.9125, 0.7375, 0.925, 0.7375, 0.925, 0.6875, 0.9125, 0.6875, 0.9018, 0.6875, 0.9, 0.6875, 0.9, 0.7375, 0.9125, 0.7375, 0.9125, 0.6875, 0.8915, 0.6875, 0.8915, 0.6125, 0.8875, 0.6125, 0.8875, 0.7375, 0.9, 0.7375, 0.9, 0.6875, 0.875, 0.6125, 0.875, 0.7375, 0.8875, 0.7375, 0.8875, 0.6125, 0.8625, 0.7375, 0.875, 0.7375, 0.875, 0.6125, 0.8625, 0.6125, 0.85, 0.7375, 0.8625, 0.7375, 0.8625, 0.6125, 0.85, 0.6125, 0.8449, 0.6875, 0.8375, 0.6875, 0.8375, 0.7375, 0.85, 0.7375, 0.85, 0.6125, 0.8449, 0.6125, 0.825, 0.7375, 0.8375, 0.7375, 0.8375, 0.6875, 0.825, 0.6875, 0.8125, 0.7375, 0.825, 0.7375, 0.825, 0.6875, 0.8125, 0.6875, 0.8, 0.7375, 0.8125, 0.7375, 0.8125, 0.6875, 0.8, 0.6875, 0.7875, 0.7375, 0.8, 0.7375, 0.8, 0.6875, 0.7875, 0.6875, 0.775, 0.6875, 0.775, 0.7375, 0.7875, 0.7375, 0.7875, 0.6875, 0.7625, 0.7375, 0.775, 0.7375, 0.775, 0.6875, 0.7625, 0.6875, 0.75, 0.7375, 0.7625, 0.7375, 0.7625, 0.6875, 0.75, 0.6875, 0.75, 0.6875, 0.7375, 0.6875, 0.7375, 0.7375, 0.75, 0.7375, 0.725, 0.6875, 0.725, 0.7375, 0.7375, 0.7375, 0.7375, 0.6875, 0.7125, 0.7375, 0.725, 0.7375, 0.725, 0.6875, 0.7125, 0.6875, 0.7, 0.6875, 0.7, 0.7375, 0.7125, 0.7375, 0.7125, 0.6875, 0.6875, 0.7375, 0.7, 0.7375, 0.7, 0.6875, 0.6875, 0.6875, 0.675, 0.7375, 0.6875, 0.7375, 0.6875, 0.6875, 0.675, 0.6875, 0.6625, 0.7375, 0.675, 0.7375, 0.675, 0.6875, 0.6625, 0.6875, 0.65, 0.7375, 0.6625, 0.7375, 0.6625, 0.6875, 0.65, 0.6875, 0.6479, 0.6875, 0.6479, 0.6125, 0.6375, 0.6125, 0.6375, 0.7375, 0.65, 0.7375, 0.65, 0.6875, 0.625, 0.7375, 0.6375, 0.7375, 0.6375, 0.6125, 0.625, 0.6125, 0.6125, 0.7375, 0.625, 0.7375, 0.625, 0.6125, 0.6125, 0.6125, 0.6021, 0.6875, 0.6, 0.6875, 0.6, 0.7375, 0.6125, 0.7375, 0.6125, 0.6125, 0.6021, 0.6125, 0.5875, 0.7375, 0.6, 0.7375, 0.6, 0.6875, 0.5875, 0.6875, 0.5821, 0.6875, 0.575, 0.6875, 0.575, 0.7375, 0.5875, 0.7375, 0.5875, 0.6875, 0.5625, 0.7375, 0.575, 0.7375, 0.575, 0.6875, 0.5625, 0.6875, 0.55, 0.7375, 0.5625, 0.7375, 0.5625, 0.6875, 0.55, 0.6875, 0.5375, 0.7375, 0.55, 0.7375, 0.55, 0.6875, 0.5375, 0.6875, 0.525, 0.7375, 0.5375, 0.7375, 0.5375, 0.6875, 0.525, 0.6875, 0.5125, 0.6875, 0.5125, 0.7375, 0.525, 0.7375, 0.525, 0.6875, 0.5, 0.7375, 0.5125, 0.7375, 0.5125, 0.6875, 0.5, 0.6875, 0.4875, 0.6875, 0.4875, 0.7375, 0.5, 0.7375, 0.5, 0.6875, 0.475, 0.6875, 0.475, 0.7375, 0.4875, 0.7375, 0.4875, 0.6875, 0.4625, 0.6875, 0.4625, 0.7375, 0.475, 0.7375, 0.475, 0.6875, 0.45, 0.6875, 0.45, 0.7375, 0.4625, 0.7375, 0.4625, 0.6875, 0.4375, 0.6875, 0.4375, 0.7375, 0.45, 0.7375, 0.45, 0.6875, 0.425, 0.6875, 0.425, 0.7375, 0.4375, 0.7375, 0.4375, 0.6875, 0.4125, 0.6875, 0.4125, 0.7375, 0.425, 0.7375, 0.425, 0.6875, 0.4051, 0.6875, 0.4051, 0.6125, 0.4, 0.6125, 0.4, 0.7375, 0.4125, 0.7375, 0.4125, 0.6875, 0.3875, 0.7375, 0.4, 0.7375, 0.4, 0.6125, 0.3875, 0.6125, 0.375, 0.7375, 0.3875, 0.7375, 0.3875, 0.6125, 0.375, 0.6125, 0.3625, 0.6125, 0.3625, 0.7375, 0.375, 0.7375, 0.375, 0.6125, 0.3585, 0.6875, 0.35, 0.6875, 0.35, 0.7375, 0.3625, 0.7375, 0.3625, 0.6125, 0.3585, 0.6125, 0.3375, 0.6875, 0.3375, 0.7375, 0.35, 0.7375, 0.35, 0.6875, 0.325, 0.6875, 0.325, 0.7375, 0.3375, 0.7375, 0.3375, 0.6875, 0.3209, 0.6875, 0.3125, 0.6875, 0.3125, 0.7375, 0.325, 0.7375, 0.325, 0.6875, 0.3, 0.6875, 0.3, 0.7375, 0.3125, 0.7375, 0.3125, 0.6875, 0.2875, 0.6875, 0.2875, 0.7375, 0.3, 0.7375, 0.3, 0.6875, 0.275, 0.6875, 0.275, 0.7375, 0.2875, 0.7375, 0.2875, 0.6875, 0.2625, 0.6875, 0.2625, 0.7375, 0.275, 0.7375, 0.275, 0.6875, 0.25, 0.6875, 0.25, 0.7375, 0.2625, 0.7375, 0.2625, 0.6875, 0.2375, 0.6875, 0.2375, 0.7375, 0.25, 0.7375, 0.25, 0.6875, 0.225, 0.6875, 0.225, 0.7375, 0.2375, 0.7375, 0.2375, 0.6875, 0.2125, 0.6875, 0.2125, 0.7375, 0.225, 0.7375, 0.225, 0.6875, 0.2, 0.6875, 0.2, 0.7375, 0.2125, 0.7375, 0.2125, 0.6875, 0.1875, 0.6875, 0.1875, 0.7375, 0.2, 0.7375, 0.2, 0.6875, 0.175, 0.6875, 0.175, 0.7375, 0.1875, 0.7375, 0.1875, 0.6875, 0.1625, 0.6875, 0.1625, 0.7375, 0.175, 0.7375, 0.175, 0.6875, 0.15, 0.6875, 0.15, 0.7375, 0.1625, 0.7375, 0.1625, 0.6875, 0.1479, 0.6875, 0.1479, 0.6125, 0.1375, 0.6125, 0.1375, 0.7375, 0.15, 0.7375, 0.15, 0.6875, 0.125, 0.6125, 0.125, 0.7375, 0.1375, 0.7375, 0.1375, 0.6125, 0.1125, 0.6125, 0.1125, 0.7375, 0.125, 0.7375, 0.125, 0.6125, 0.1021, 0.6875, 0.1, 0.6875, 0.1, 0.7375, 0.1125, 0.7375, 0.1125, 0.6125, 0.1021, 0.6125, 0.0875, 0.6875, 0.0875, 0.7375, 0.1, 0.7375, 0.1, 0.6875, 0.08333, 0.6875, 0.075, 0.6875, 0.075, 0.7375, 0.0875, 0.7375, 0.0875, 0.6875, 0.0625, 0.6875, 0.0625, 0.7375, 0.075, 0.7375, 0.075, 0.6875, 0.05, 0.6875, 0.05, 0.7375, 0.0625, 0.7375, 0.0625, 0.6875, 0.0375, 0.6875, 0.0375, 0.7375, 0.05, 0.7375, 0.05, 0.6875, 0.025, 0.6875, 0.025, 0.7375, 0.0375, 0.7375, 0.0375, 0.6875, 0.0125, 0.6875, 0.0125, 0.7375, 0.025, 0.7375, 0.025, 0.6875, 6.724e-07, 0.6875, 6.724e-07, 0.7375, 0.0125, 0.7375, 0.0125, 0.6875, 0.02083, 0.85, 0.02083, 0.9546, 3.763e-07, 0.9546, 3.763e-07, 0.85, 0.9538, 0.8358, 0.9583, 0.8465, 0.9583, 0.9546, 0.9375, 0.9546, 0.9375, 0.8, 0.9538, 0.8, 0.9375, 0.8, 0.9375, 0.9546, 0.9167, 0.9546, 0.9167, 0.8, 0.9167, 0.8, 0.9167, 0.9546, 0.8958, 0.9546, 0.8958, 0.8, 0.8958, 0.8, 0.8958, 0.9546, 0.875, 0.9546, 0.875, 0.8, 0.875, 0.8, 0.875, 0.9546, 0.8542, 0.9546, 0.8542, 0.8, 0.8542, 0.8, 0.8542, 0.9546, 0.8333, 0.9546, 0.8333, 0.8, 0.8333, 0.8, 0.8333, 0.9546, 0.8125, 0.9546, 0.8125, 0.8, 0.8125, 0.8, 0.8125, 0.9546, 0.7917, 0.9546, 0.7917, 0.8, 0.7917, 0.8, 0.7917, 0.9546, 0.7708, 0.9546, 0.7708, 0.8, 0.7708, 0.8, 0.7708, 0.9546, 0.75, 0.9546, 0.75, 0.8, 0.75, 0.8, 0.75, 0.8, 0.75, 0.9546, 0.7292, 0.9546, 0.7292, 0.8, 0.7292, 0.8, 0.7292, 0.9546, 0.7083, 0.9546, 0.7083, 0.8, 0.7083, 0.8, 0.7083, 0.9546, 0.6875, 0.9546, 0.6875, 0.8, 0.6875, 0.8, 0.6875, 0.9546, 0.6667, 0.9546, 0.6667, 0.8, 0.6667, 0.8, 0.6667, 0.9546, 0.6458, 0.9546, 0.6458, 0.8, 0.6458, 0.8, 0.6458, 0.9546, 0.625, 0.9546, 0.625, 0.8, 0.625, 0.8, 0.625, 0.9546, 0.6042, 0.9546, 0.6042, 0.8, 0.6042, 0.8, 0.6042, 0.9546, 0.5833, 0.9546, 0.5833, 0.8, 0.5833, 0.8, 0.5833, 0.9546, 0.5625, 0.9546, 0.5625, 0.8, 0.5625, 0.8, 0.5625, 0.9546, 0.5417, 0.9546, 0.5417, 0.8, 0.5417, 0.8, 0.5417, 0.9546, 0.5208, 0.9546, 0.5208, 0.8, 0.5208, 0.8, 0.5208, 0.9546, 0.5, 0.9546, 0.5, 0.8, 0.5, 0.9546, 0.4792, 0.9546, 0.4792, 0.8, 0.5, 0.8, 0.4792, 0.8, 0.4792, 0.9546, 0.4583, 0.9546, 0.4583, 0.8, 0.4583, 0.8, 0.4583, 0.9546, 0.4375, 0.9546, 0.4375, 0.8, 0.4375, 0.8, 0.4375, 0.9546, 0.4167, 0.9546, 0.4167, 0.8, 0.4167, 0.8, 0.4167, 0.9546, 0.3958, 0.9546, 0.3958, 0.8, 0.3958, 0.9546, 0.375, 0.9546, 0.375, 0.8, 0.3958, 0.8, 0.375, 0.9546, 0.3542, 0.9546, 0.3542, 0.8, 0.375, 0.8, 0.3542, 0.9546, 0.3333, 0.9546, 0.3333, 0.8, 0.3542, 0.8, 0.3333, 0.9546, 0.3125, 0.9546, 0.3125, 0.8, 0.3333, 0.8, 0.3125, 0.9546, 0.2917, 0.9546, 0.2917, 0.8, 0.3125, 0.8, 0.2917, 0.9546, 0.2708, 0.9546, 0.2708, 0.8, 0.2917, 0.8, 0.2708, 0.9546, 0.25, 0.9546, 0.25, 0.8, 0.2708, 0.8, 0.25, 0.9546, 0.2292, 0.9546, 0.2292, 0.8, 0.25, 0.8, 0.2292, 0.8, 0.2292, 0.9546, 0.2083, 0.9546, 0.2083, 0.8, 0.2083, 0.9546, 0.1875, 0.9546, 0.1875, 0.8, 0.2083, 0.8, 0.1875, 0.9546, 0.1667, 0.9546, 0.1667, 0.8, 0.1875, 0.8, 0.1667, 0.9546, 0.1458, 0.9546, 0.1458, 0.8, 0.1667, 0.8, 0.1458, 0.9546, 0.125, 0.9546, 0.125, 0.8, 0.1458, 0.8, 0.125, 0.9546, 0.1042, 0.9546, 0.1042, 0.8, 0.125, 0.8, 0.08339, 0.8, 0.1042, 0.8, 0.1042, 0.9546, 0.08333, 0.9546, 0.08333, 0.8, 0.08333, 0.9546, 0.0625, 0.9546, 0.0625, 0.8, 0.08333, 0.8, 0.04619, 0.8358, 0.04619, 0.8, 0.0625, 0.8, 0.0625, 0.9546, 0.04167, 0.9546, 0.04167, 0.8465, 0.04026, 0.85, 0.04167, 0.8465, 0.04167, 0.9546, 0.02083, 0.9546, 0.02083, 0.85, 1.0, 0.85, 1.0, 0.9546, 0.9792, 0.9546, 0.9792, 0.85, 0.9597, 0.85, 0.9792, 0.85, 0.9792, 0.9546, 0.9583, 0.9546, 0.9583, 0.8465, 0.2813, 0.4879, 0.25, 0.49, 0.25, 0.4464, 0.2756, 0.4447, 0.3121, 0.4818, 0.2813, 0.4879, 0.2756, 0.4447, 0.3008, 0.4397, 0.3418, 0.4717, 0.3121, 0.4818, 0.3008, 0.4397, 0.3251, 0.4314, 0.37, 0.4578, 0.3418, 0.4717, 0.3251, 0.4314, 0.3482, 0.4201, 0.3961, 0.4404, 0.37, 0.4578, 0.3482, 0.4201, 0.3695, 0.4058, 0.4197, 0.4197, 0.3961, 0.4404, 0.3695, 0.4058, 0.3888, 0.3888, 0.4404, 0.3961, 0.4197, 0.4197, 0.3888, 0.3888, 0.4058, 0.3695, 0.4578, 0.37, 0.4404, 0.3961, 0.4058, 0.3695, 0.4201, 0.3482, 0.4717, 0.3418, 0.4578, 0.37, 0.4201, 0.3482, 0.4314, 0.3251, 0.4818, 0.3121, 0.4717, 0.3418, 0.4314, 0.3251, 0.4397, 0.3008, 0.4879, 0.2813, 0.4818, 0.3121, 0.4397, 0.3008, 0.4447, 0.2756, 0.49, 0.25, 0.4879, 0.2813, 0.4447, 0.2756, 0.4464, 0.25, 0.4879, 0.2187, 0.49, 0.25, 0.4464, 0.25, 0.4447, 0.2244, 0.4818, 0.1879, 0.4879, 0.2187, 0.4447, 0.2244, 0.4397, 0.1992, 0.4717, 0.1582, 0.4818, 0.1879, 0.4397, 0.1992, 0.4314, 0.1749, 0.4578, 0.13, 0.4717, 0.1582, 0.4314, 0.1749, 0.4201, 0.1518, 0.4404, 0.1039, 0.4578, 0.13, 0.4201, 0.1518, 0.4058, 0.1305, 0.4197, 0.08029, 0.4404, 0.1039, 0.4058, 0.1305, 0.3888, 0.1112, 0.3961, 0.0596, 0.4197, 0.08029, 0.3888, 0.1112, 0.3695, 0.09422, 0.37, 0.04215, 0.3961, 0.0596, 0.3695, 0.09422, 0.3482, 0.07995, 0.3418, 0.02827, 0.37, 0.04215, 0.3482, 0.07995, 0.3251, 0.06859, 0.3121, 0.01818, 0.3418, 0.02827, 0.3251, 0.06859, 0.3008, 0.06033, 0.2813, 0.01205, 0.3121, 0.01818, 0.3008, 0.06033, 0.2756, 0.05532, 0.25, 0.01, 0.2813, 0.01205, 0.2756, 0.05532, 0.25, 0.05364, 0.2187, 0.01205, 0.25, 0.01, 0.25, 0.05364, 0.2244, 0.05532, 0.1879, 0.01818, 0.2187, 0.01205, 0.2244, 0.05532, 0.1992, 0.06033, 0.1582, 0.02827, 0.1879, 0.01818, 0.1992, 0.06033, 0.1749, 0.06859, 0.13, 0.04215, 0.1582, 0.02827, 0.1749, 0.06859, 0.1518, 0.07995, 0.1039, 0.0596, 0.13, 0.04215, 0.1518, 0.07995, 0.1305, 0.09422, 0.08029, 0.08029, 0.1039, 0.0596, 0.1305, 0.09422, 0.1112, 0.1112, 0.0596, 0.1039, 0.08029, 0.08029, 0.1112, 0.1112, 0.09422, 0.1305, 0.04215, 0.13, 0.0596, 0.1039, 0.09422, 0.1305, 0.07995, 0.1518, 0.02827, 0.1582, 0.04215, 0.13, 0.07995, 0.1518, 0.06859, 0.1749, 0.01818, 0.1879, 0.02827, 0.1582, 0.06859, 0.1749, 0.06033, 0.1992, 0.01205, 0.2187, 0.01818, 0.1879, 0.06033, 0.1992, 0.05532, 0.2244, 0.01, 0.25, 0.01205, 0.2187, 0.05532, 0.2244, 0.05364, 0.25, 0.01205, 0.2813, 0.01, 0.25, 0.05364, 0.25, 0.05532, 0.2756, 0.01818, 0.3121, 0.01205, 0.2813, 0.05532, 0.2756, 0.06033, 0.3008, 0.02827, 0.3418, 0.01818, 0.3121, 0.06033, 0.3008, 0.06859, 0.3251, 0.04215, 0.37, 0.02827, 0.3418, 0.06859, 0.3251, 0.07995, 0.3482, 0.0596, 0.3961, 0.04215, 0.37, 0.07995, 0.3482, 0.09422, 0.3695, 0.08029, 0.4197, 0.0596, 0.3961, 0.09422, 0.3695, 0.1112, 0.3888, 0.1039, 0.4404, 0.08029, 0.4197, 0.1112, 0.3888, 0.1305, 0.4058, 0.13, 0.4578, 0.1039, 0.4404, 0.1305, 0.4058, 0.1518, 0.4201, 0.1582, 0.4717, 0.13, 0.4578, 0.1518, 0.4201, 0.1749, 0.4314, 0.1879, 0.4818, 0.1582, 0.4717, 0.1749, 0.4314, 0.1992, 0.4397, 0.2187, 0.4879, 0.1879, 0.4818, 0.1992, 0.4397, 0.2244, 0.4447, 0.25, 0.49, 0.2187, 0.4879, 0.2244, 0.4447, 0.25, 0.4464, 0.1208, 0.3491, 0.1348, 0.3652, 0.1112, 0.3888, 0.09422, 0.3695, 0.07995, 0.3482, 0.06859, 0.3251, 0.06033, 0.3008, 0.05532, 0.2756, 0.05364, 0.25, 0.05532, 0.2244, 0.06033, 0.1992, 0.06859, 0.1749, 0.07995, 0.1518, 0.09422, 0.1305, 0.1112, 0.1112, 0.1305, 0.09422, 0.1518, 0.07995, 0.1749, 0.06859, 0.1992, 0.06033, 0.2244, 0.05532, 0.25, 0.05364, 0.2756, 0.05532, 0.3008, 0.06033, 0.3251, 0.06859, 0.3482, 0.07995, 0.3695, 0.09422, 0.3888, 0.1112, 0.3652, 0.1348, 0.3491, 0.1208, 0.3314, 0.109, 0.3123, 0.09954, 0.2922, 0.09269, 0.2713, 0.08854, 0.25, 0.08714, 0.2287, 0.08854, 0.2078, 0.09269, 0.1877, 0.09954, 0.1686, 0.109, 0.1509, 0.1208, 0.1348, 0.1348, 0.1208, 0.1509, 0.109, 0.1686, 0.09954, 0.1877, 0.09269, 0.2078, 0.08854, 0.2287, 0.08714, 0.25, 0.08854, 0.2713, 0.09269, 0.2922, 0.09954, 0.3123, 0.109, 0.3314, 0.3792, 0.1509, 0.3652, 0.1348, 0.3888, 0.1112, 0.4058, 0.1305, 0.4201, 0.1518, 0.4314, 0.1749, 0.4397, 0.1992, 0.4447, 0.2244, 0.4464, 0.25, 0.4447, 0.2756, 0.4397, 0.3008, 0.4314, 0.3251, 0.4201, 0.3482, 0.4058, 0.3695, 0.3888, 0.3888, 0.3695, 0.4058, 0.3482, 0.4201, 0.3251, 0.4314, 0.3008, 0.4397, 0.2756, 0.4447, 0.25, 0.4464, 0.2244, 0.4447, 0.1992, 0.4397, 0.1749, 0.4314, 0.1518, 0.4201, 0.1305, 0.4058, 0.1112, 0.3888, 0.1348, 0.3652, 0.1509, 0.3792, 0.1686, 0.391, 0.1877, 0.4005, 0.2078, 0.4073, 0.2287, 0.4115, 0.25, 0.4129, 0.2713, 0.4115, 0.2922, 0.4073, 0.3123, 0.4005, 0.3314, 0.391, 0.3491, 0.3792, 0.3652, 0.3652, 0.3792, 0.3491, 0.391, 0.3314, 0.4005, 0.3123, 0.4073, 0.2922, 0.4115, 0.2713, 0.4129, 0.25, 0.4115, 0.2287, 0.4073, 0.2078, 0.4005, 0.1877, 0.391, 0.1686, 1.0, 0.8125, 1.0, 0.75, 0.9792, 0.75, 0.9792, 0.8125, 0.9792, 0.8125, 0.9792, 0.75, 0.9583, 0.75, 0.9583, 0.8125, 0.9583, 0.8125, 0.9583, 0.75, 0.9375, 0.75, 0.9375, 0.8125, 0.9375, 0.8125, 0.9375, 0.75, 0.9167, 0.75, 0.9167, 0.8125, 0.9167, 0.8125, 0.9167, 0.75, 0.8958, 0.75, 0.8958, 0.8125, 0.8958, 0.8125, 0.8958, 0.75, 0.875, 0.75, 0.875, 0.8125, 0.875, 0.8125, 0.8542, 0.8125, 0.8542, 0.875, 0.875, 0.875, 0.8542, 0.8125, 0.8333, 0.8125, 0.8333, 0.875, 0.8542, 0.875, 0.8333, 0.8125, 0.8125, 0.8125, 0.8125, 0.875, 0.8333, 0.875, 0.8125, 0.8125, 0.7917, 0.8125, 0.7917, 0.875, 0.8125, 0.875, 0.7917, 0.8125, 0.7708, 0.8125, 0.7708, 0.875, 0.7917, 0.875, 0.7708, 0.8125, 0.75, 0.8125, 0.75, 0.875, 0.7708, 0.875, 0.75, 0.8125, 0.7292, 0.8125, 0.7292, 0.875, 0.75, 0.875, 0.7292, 0.8125, 0.7083, 0.8125, 0.7083, 0.875, 0.7292, 0.875, 0.7083, 0.8125, 0.6875, 0.8125, 0.6875, 0.875, 0.7083, 0.875, 0.6875, 0.8125, 0.6667, 0.8125, 0.6667, 0.875, 0.6875, 0.875, 0.6667, 0.8125, 0.6458, 0.8125, 0.6458, 0.875, 0.6667, 0.875, 0.6458, 0.8125, 0.625, 0.8125, 0.625, 0.875, 0.6458, 0.875, 0.625, 0.8125, 0.6042, 0.8125, 0.6042, 0.875, 0.625, 0.875, 0.6042, 0.8125, 0.5833, 0.8125, 0.5833, 0.875, 0.6042, 0.875, 0.5833, 0.8125, 0.5625, 0.8125, 0.5625, 0.875, 0.5833, 0.875, 0.5625, 0.8125, 0.5417, 0.8125, 0.5417, 0.875, 0.5625, 0.875, 0.5417, 0.8125, 0.5208, 0.8125, 0.5208, 0.875, 0.5417, 0.875, 0.5208, 0.8125, 0.5, 0.8125, 0.5, 0.875, 0.5208, 0.875, 0.5, 0.8125, 0.4792, 0.8125, 0.4792, 0.875, 0.5, 0.875, 0.4792, 0.8125, 0.4583, 0.8125, 0.4583, 0.875, 0.4792, 0.875, 0.4583, 0.8125, 0.4375, 0.8125, 0.4375, 0.875, 0.4583, 0.875, 0.4375, 0.8125, 0.4167, 0.8125, 0.4167, 0.875, 0.4375, 0.875, 0.4167, 0.8125, 0.3958, 0.8125, 0.3958, 0.875, 0.4167, 0.875, 0.3958, 0.8125, 0.375, 0.8125, 0.375, 0.875, 0.3958, 0.875, 0.375, 0.8125, 0.375, 0.75, 0.3542, 0.75, 0.3542, 0.8125, 0.3542, 0.8125, 0.3542, 0.75, 0.3333, 0.75, 0.3333, 0.8125, 0.3333, 0.8125, 0.3333, 0.75, 0.3125, 0.75, 0.3125, 0.8125, 0.3125, 0.8125, 0.3125, 0.75, 0.2917, 0.75, 0.2917, 0.8125, 0.2917, 0.8125, 0.2917, 0.75, 0.2708, 0.75, 0.2708, 0.8125, 0.2708, 0.8125, 0.2708, 0.75, 0.25, 0.75, 0.25, 0.8125, 0.25, 0.8125, 0.25, 0.75, 0.2292, 0.75, 0.2292, 0.8125, 0.2292, 0.8125, 0.2292, 0.75, 0.2083, 0.75, 0.2083, 0.8125, 0.2083, 0.8125, 0.2083, 0.75, 0.1875, 0.75, 0.1875, 0.8125, 0.1875, 0.8125, 0.1875, 0.75, 0.1667, 0.75, 0.1667, 0.8125, 0.1667, 0.8125, 0.1667, 0.75, 0.1458, 0.75, 0.1458, 0.8125, 0.1458, 0.8125, 0.1458, 0.75, 0.125, 0.75, 0.125, 0.8125, 0.125, 0.8125, 0.125, 0.75, 0.1042, 0.75, 0.1042, 0.8125, 0.1042, 0.8125, 0.1042, 0.75, 0.08333, 0.75, 0.08333, 0.8125, 0.08333, 0.8125, 0.08333, 0.75, 0.0625, 0.75, 0.0625, 0.8125, 0.0625, 0.8125, 0.0625, 0.75, 0.04167, 0.75, 0.04167, 0.8125, 0.04167, 0.8125, 0.04167, 0.75, 0.02083, 0.75, 0.02083, 0.8125, 0.02083, 0.8125, 0.02083, 0.75, 3.763e-07, 0.75, 3.763e-07, 0.8125, 0.02083, 0.875, 0.02083, 0.8125, 3.763e-07, 0.8125, 3.763e-07, 0.875, 0.04167, 0.875, 0.04167, 0.8125, 0.02083, 0.8125, 0.02083, 0.875, 0.0625, 0.875, 0.0625, 0.8125, 0.04167, 0.8125, 0.04167, 0.875, 0.08333, 0.875, 0.08333, 0.8125, 0.0625, 0.8125, 0.0625, 0.875, 0.1042, 0.875, 0.1042, 0.8125, 0.08333, 0.8125, 0.08333, 0.875, 0.125, 0.875, 0.125, 0.8125, 0.1042, 0.8125, 0.1042, 0.875, 0.1458, 0.875, 0.1458, 0.8125, 0.125, 0.8125, 0.125, 0.875, 0.1667, 0.875, 0.1667, 0.8125, 0.1458, 0.8125, 0.1458, 0.875, 0.1875, 0.875, 0.1875, 0.8125, 0.1667, 0.8125, 0.1667, 0.875, 0.2083, 0.875, 0.2083, 0.8125, 0.1875, 0.8125, 0.1875, 0.875, 0.2292, 0.875, 0.2292, 0.8125, 0.2083, 0.8125, 0.2083, 0.875, 0.25, 0.875, 0.25, 0.8125, 0.2292, 0.8125, 0.2292, 0.875, 0.2708, 0.875, 0.2708, 0.8125, 0.25, 0.8125, 0.25, 0.875, 0.2917, 0.875, 0.2917, 0.8125, 0.2708, 0.8125, 0.2708, 0.875, 0.3125, 0.875, 0.3125, 0.8125, 0.2917, 0.8125, 0.2917, 0.875, 0.3333, 0.875, 0.3333, 0.8125, 0.3125, 0.8125, 0.3125, 0.875, 0.3542, 0.875, 0.3542, 0.8125, 0.3333, 0.8125, 0.3333, 0.875, 0.375, 0.875, 0.375, 0.8125, 0.3542, 0.8125, 0.3542, 0.875, 0.3958, 0.75, 0.375, 0.75, 0.375, 0.8125, 0.3958, 0.8125, 0.4167, 0.75, 0.3958, 0.75, 0.3958, 0.8125, 0.4167, 0.8125, 0.4375, 0.75, 0.4167, 0.75, 0.4167, 0.8125, 0.4375, 0.8125, 0.4583, 0.75, 0.4375, 0.75, 0.4375, 0.8125, 0.4583, 0.8125, 0.4792, 0.75, 0.4583, 0.75, 0.4583, 0.8125, 0.4792, 0.8125, 0.5, 0.75, 0.4792, 0.75, 0.4792, 0.8125, 0.5, 0.8125, 0.5208, 0.75, 0.5, 0.75, 0.5, 0.8125, 0.5208, 0.8125, 0.5417, 0.75, 0.5208, 0.75, 0.5208, 0.8125, 0.5417, 0.8125, 0.5625, 0.75, 0.5417, 0.75, 0.5417, 0.8125, 0.5625, 0.8125, 0.5833, 0.75, 0.5625, 0.75, 0.5625, 0.8125, 0.5833, 0.8125, 0.6042, 0.75, 0.5833, 0.75, 0.5833, 0.8125, 0.6042, 0.8125, 0.625, 0.75, 0.6042, 0.75, 0.6042, 0.8125, 0.625, 0.8125, 0.6458, 0.75, 0.625, 0.75, 0.625, 0.8125, 0.6458, 0.8125, 0.6667, 0.75, 0.6458, 0.75, 0.6458, 0.8125, 0.6667, 0.8125, 0.6875, 0.75, 0.6667, 0.75, 0.6667, 0.8125, 0.6875, 0.8125, 0.7083, 0.75, 0.6875, 0.75, 0.6875, 0.8125, 0.7083, 0.8125, 0.7292, 0.75, 0.7083, 0.75, 0.7083, 0.8125, 0.7292, 0.8125, 0.75, 0.75, 0.7292, 0.75, 0.7292, 0.8125, 0.75, 0.8125, 0.7708, 0.75, 0.75, 0.75, 0.75, 0.8125, 0.7708, 0.8125, 0.7917, 0.75, 0.7708, 0.75, 0.7708, 0.8125, 0.7917, 0.8125, 0.8125, 0.75, 0.7917, 0.75, 0.7917, 0.8125, 0.8125, 0.8125, 0.8333, 0.75, 0.8125, 0.75, 0.8125, 0.8125, 0.8333, 0.8125, 0.8542, 0.75, 0.8333, 0.75, 0.8333, 0.8125, 0.8542, 0.8125, 0.875, 0.75, 0.8542, 0.75, 0.8542, 0.8125, 0.875, 0.8125, 0.8958, 0.875, 0.8958, 0.8125, 0.875, 0.8125, 0.875, 0.875, 0.9167, 0.875, 0.9167, 0.8125, 0.8958, 0.8125, 0.8958, 0.875, 0.9375, 0.875, 0.9375, 0.8125, 0.9167, 0.8125, 0.9167, 0.875, 0.9583, 0.875, 0.9583, 0.8125, 0.9375, 0.8125, 0.9375, 0.875, 0.9792, 0.875, 0.9792, 0.8125, 0.9583, 0.8125, 0.9583, 0.875, 1.0, 0.875, 1.0, 0.8125, 0.9792, 0.8125, 0.9792, 0.875, 0.6929, 0.7207, 0.6406, 0.7245, 0.6406, 0.5156, 0.8594, 0.5156, 0.8594, 0.7245, 0.8071, 0.7207, 0.75, 0.7193, 0.5814, 0.5, 0.6094, 0.5, 0.6094, 0.7297, 0.5814, 0.7297, 0.6094, 0.02028, 0.6094, 0.25, 0.5814, 0.25, 0.5814, 0.02028, 0.5814, 0.25, 0.6094, 0.25, 0.6094, 0.5, 0.5814, 0.5, 0.8632, 0.7256, 0.8594, 0.7245, 0.8594, 0.5156, 0.875, 0.5, 0.875, 0.7297, 0.8594, 0.5156, 0.6406, 0.5156, 0.625, 0.5, 0.875, 0.5, 0.633, 0.7257, 0.6094, 0.7297, 0.6094, 0.5, 0.6406, 0.5156, 0.6406, 0.7245, 0.1354, 0.06325, 0.1504, 0.05483, 0.166, 0.04757, 0.1822, 0.04149, 0.1916, 0.03874, 0.206, 0.04325, 0.19, 0.0587, 0.1865, 0.07052, 0.1956, 0.1011, 0.2054, 0.1106, 0.2421, 0.1242, 0.2579, 0.1242, 0.2946, 0.1106, 0.3044, 0.1011, 0.3135, 0.07052, 0.31, 0.0587, 0.2846, 0.03418, 0.2815, 0.03303, 0.2843, 0.03338, 0.3011, 0.03691, 0.3176, 0.04169, 0.3337, 0.04773, 0.3493, 0.05499, 0.3642, 0.06344, 0.3785, 0.07304, 0.392, 0.08375, 0.4044, 0.09556, 0.3081, 0.1919, 0.2997, 0.1843, 0.2907, 0.1779, 0.281, 0.1728, 0.2708, 0.1691, 0.2601, 0.1668, 0.2492, 0.1659, 0.2383, 0.1667, 0.2276, 0.1689, 0.2173, 0.1726, 0.2075, 0.1775, 0.1985, 0.1837, 0.1903, 0.1909, 0.1831, 0.1991, 0.177, 0.2081, 0.1721, 0.2178, 0.1684, 0.2282, 0.1662, 0.2389, 0.1654, 0.2499, 0.1662, 0.2608, 0.1685, 0.2716, 0.1721, 0.2819, 0.1771, 0.2916, 0.1832, 0.3006, 0.1903, 0.3088, 0.1985, 0.3161, 0.2075, 0.3222, 0.2173, 0.3272, 0.2276, 0.3308, 0.2384, 0.3331, 0.2494, 0.3338, 0.2605, 0.333, 0.2716, 0.3306, 0.2866, 0.3864, 0.2579, 0.3758, 0.2421, 0.3758, 0.2054, 0.3894, 0.1956, 0.3989, 0.1865, 0.4295, 0.19, 0.4413, 0.2154, 0.4658, 0.2185, 0.467, 0.2157, 0.4666, 0.1988, 0.4631, 0.1823, 0.4584, 0.1661, 0.4524, 0.1505, 0.4451, 0.1355, 0.4367, 0.1212, 0.4272, 0.1077, 0.4165, 0.09504, 0.4048, 0.08336, 0.3922, 0.0727, 0.3787, 0.06314, 0.3644, 0.05471, 0.3494, 0.04745, 0.3339, 0.04335, 0.3231, 0.0587, 0.304, 0.07052, 0.3075, 0.1011, 0.2984, 0.1106, 0.2886, 0.1242, 0.2519, 0.1242, 0.2361, 0.1106, 0.1994, 0.1011, 0.1895, 0.07052, 0.1805, 0.0587, 0.184, 0.03473, 0.2088, 0.03678, 0.1988, 0.0415, 0.1823, 0.04748, 0.1661, 0.0547, 0.1505, 0.06311, 0.1355, 0.07267, 0.1213, 0.08332, 0.1078, 0.09499, 0.09513, 0.1076, 0.08346, 0.1211, 0.07281])
me_cylinder_027.update()
me_cube_007 = bpy.data.meshes.new('Cube.007')
me_cube_007.from_pydata([(-8.05, -0.8833, -1.0), (-8.05, -0.8833, 1.388), (-8.05, 1.289, -1.0), (-8.05, 1.289, 1.388), (-5.461, -0.8833, -1.0), (-5.461, -0.8833, 1.388), (-5.461, 0.6148, 1.388), (-5.461, 0.6148, -1.0), (7.879, 0.8316, -1.0), (7.879, 0.8316, 1.388), (-3.641, -0.9165, -1.0), (-3.641, -0.9165, 1.388), (3.076, -0.2204, -1.0), (-1.231, -1.085, -1.0), (3.076, -0.2204, 1.388), (-1.231, -1.085, 1.388), (-1.231, -0.5721, 1.388), (-1.231, -0.5721, -1.0), (5.334, -0.8763, -1.0), (5.334, -0.8763, 1.388), (7.915, -0.8763, -1.0), (7.915, -0.8763, 1.388), (-3.641, -0.156, 1.388), (-3.641, -0.156, -1.0), (5.503, 0.6263, 1.388), (5.503, 0.6263, -1.0), (3.15, 0.2196, 1.388), (3.15, 0.2196, -1.0), (-3.556, -0.354, -1.0), (-3.556, -0.354, 1.388), (-3.641, -0.3613, 1.388), (-3.641, -0.3613, -1.0), (5.334, 0.4065, 1.388), (5.334, 0.4065, -1.0), (7.915, 0.6273, 1.388), (7.915, 0.6273, -1.0), (-0.7406, 0.7097, -1.0), (-3.641, 0.4506, -1.0), (-0.7406, 0.7097, 1.388), (-3.641, 0.4506, 1.388), (-3.641, 0.2881, 1.388), (-3.641, 0.2881, -1.0), (7.824, 1.269, 1.388), (7.824, 1.269, -1.0)], [], [(7, 2, 36, 37), (5, 4, 7, 6), (4, 5, 1, 0), (2, 7, 4, 0), (1, 5, 6, 3), (2, 0, 1, 3), (2, 3, 38, 36), (6, 7, 37, 39), (3, 6, 39, 38), (41, 23, 22, 40), (9, 8, 43, 42), (25, 8, 9, 24), (8, 25, 23, 41, 43), (40, 22, 24, 9, 42), (14, 12, 27, 26), (17, 12, 14, 16), (12, 17, 28, 27), (29, 30, 11, 15, 16), (16, 14, 26, 29), (10, 11, 30, 31), (31, 28, 17, 13, 10), (15, 13, 17, 16), (13, 15, 11, 10), (18, 19, 32, 33), (21, 20, 35, 34), (20, 21, 19, 18), (20, 18, 33, 35), (32, 19, 21, 34), (22, 23, 25, 24), (29, 26, 27, 28, 31, 30), (32, 34, 35, 33), (39, 37, 36, 38), (40, 42, 43, 41)])
_uv = me_cube_007.uv_layers.new(name='UVMap')
_uv.uv.foreach_set('vector', [0.375, 0.5381, 0.125, 0.5, 0.3622, 0.5, 0.375, 0.6916, 0.625, 0.75, 0.375, 0.75, 0.375, 0.5381, 0.625, 0.5381, 0.375, 0.75, 0.625, 0.75, 0.625, 1.0, 0.375, 1.0, 0.125, 0.5, 0.375, 0.5381, 0.375, 0.75, 0.125, 0.75, 0.875, 0.75, 0.625, 0.75, 0.7644, 0.75, 0.875, 0.5, 0.375, 0.25, 0.375, 0.0, 0.625, 0.0, 0.625, 0.25, 0.375, 0.25, 0.625, 0.25, 0.625, 0.4872, 0.375, 0.4872, 0.625, 0.8894, 0.375, 0.8894, 0.375, 0.7884, 0.625, 0.7884, 0.875, 0.5, 0.7644, 0.75, 0.6634, 0.75, 0.6378, 0.5, 0.375, 0.2484, 0.375, 0.004329, 0.625, 0.004329, 0.625, 0.2484, 0.625, 0.75, 0.375, 0.75, 0.375, 0.511, 0.625, 0.511, 0.375, 0.8016, 0.375, 0.75, 0.625, 0.75, 0.625, 0.8016, 0.375, 0.75, 0.3234, 0.75, 0.125, 0.7457, 0.125, 0.5016, 0.375, 0.511, 0.875, 0.5016, 0.875, 0.7457, 0.6766, 0.75, 0.625, 0.75, 0.625, 0.511, 0.625, 0.75, 0.375, 0.75, 0.375, 0.5055, 0.625, 0.5055, 0.375, 0.9266, 0.375, 0.75, 0.625, 0.75, 0.625, 0.9266, 0.375, 0.75, 0.375, 0.5961, 0.1338, 0.5034, 0.375, 0.5055, 0.8724, 0.5088, 0.875, 0.5067, 0.875, 0.75, 0.625, 0.75, 0.8016, 0.75, 0.8016, 0.75, 0.625, 0.75, 0.625, 0.5055, 0.8724, 0.5088, 0.375, 0.0, 0.625, 0.0, 0.625, 0.2433, 0.375, 0.2433, 0.125, 0.5067, 0.1338, 0.5034, 0.375, 0.5961, 0.375, 0.75, 0.125, 0.75, 0.625, 0.75, 0.375, 0.75, 0.375, 0.5961, 0.625, 0.5961, 0.375, 0.75, 0.625, 0.75, 0.625, 1.0, 0.375, 1.0, 0.375, 0.0, 0.625, 0.0, 0.625, 0.2441, 0.375, 0.2441, 0.625, 0.75, 0.375, 0.75, 0.375, 0.505, 0.625, 0.505, 0.375, 0.75, 0.625, 0.75, 0.625, 1.0, 0.375, 1.0, 0.375, 0.75, 0.125, 0.75, 0.125, 0.5059, 0.375, 0.505, 0.875, 0.5059, 0.875, 0.75, 0.625, 0.75, 0.625, 0.505, 0.4705, 0.2607, 0.4352, 0.2607, 0.4352, 0.372, 0.4705, 0.372, 0.4705, 0.9953, 0.4705, 0.9137, 0.4352, 0.9137, 0.4352, 0.9953, 0.4352, 0.9963, 0.4705, 0.9963, 0.4705, 0.8871, 0.4705, 0.8558, 0.4352, 0.8558, 0.4352, 0.8871, 0.4705, 0.2546, 0.4352, 0.2546, 0.4352, 0.2886, 0.4705, 0.2886, 0.4705, 0.9963, 0.4705, 0.8569, 0.4352, 0.8569, 0.4352, 0.9963])
me_cube_007.update()
me_test_numbers_017 = bpy.data.meshes.new('test-numbers.017')
me_test_numbers_017.from_pydata([(-4.831, -0.1204, -1.646), (-4.847, 1.801, -1.646), (-4.167, 1.929, -1.646), (-3.56, 2.429, -1.646), (-3.366, 2.963, -1.646), (-3.434, 3.521, -1.646), (-3.804, 4.014, -1.646), (-4.746, 4.359, -1.646), (-5.706, 4.265, -1.646), (-6.912, 3.815, -1.646), (-6.929, 5.736, -1.646), (-5.672, 6.122, -1.646), (-4.441, 6.235, -1.646), (-3.02, 6.057, -1.646), (-1.911, 5.511, -1.646), (-1.139, 4.584, -1.646), (-0.9254, 3.593, -1.646), (-1.11, 2.55, -1.646), (-1.426, 1.983, -1.646), (-2.139, 1.296, -1.646), (-2.521, 1.056, -1.646), (-1.667, 0.5976, -1.646), (-0.7741, -0.5903, -1.646), (-0.5821, -1.732, -1.646), (-0.8442, -3.064, -1.646), (-1.355, -3.819, -1.646), (-2.175, -4.436, -1.646), (-4.002, -4.943, -1.646), (-5.4, -4.897, -1.646), (-6.584, -4.596, -1.646), (-7.114, -4.367, -1.646), (-7.132, -2.25, -1.646), (-6.311, -2.731, -1.646), (-5.138, -3.081, -1.646), (-4.235, -3.021, -1.646), (-3.59, -2.684, -1.646), (-3.234, -2.355, -1.646), (-3.143, -1.907, -1.646), (-3.252, -1.027, -1.646), (-3.588, -0.5706, -1.646), (-3.998, -0.2987, -1.646), (-4.831, -0.1204, 1.507), (-4.847, 1.801, 1.507), (-6.912, 3.815, 1.507), (-6.929, 5.736, 1.507), (-3.56, 2.429, 1.507), (-3.366, 2.963, 1.507), (-2.139, 1.296, 1.507), (-2.521, 1.056, 1.507), (-6.584, -4.596, 1.507), (-7.114, -4.367, 1.507), (-7.132, -2.25, 1.507), (-3.234, -2.355, 1.507), (-3.143, -1.907, 1.507), (-0.7741, -0.5903, 1.507), (-0.5821, -1.732, 1.507), (-3.252, -1.027, 1.507), (-3.588, -0.5706, 1.507), (-3.998, -0.2987, 1.507), (-4.746, 4.359, 1.507), (-5.706, 4.265, 1.507), (-5.672, 6.122, 1.507), (-4.441, 6.235, 1.507), (-3.02, 6.057, 1.507), (-1.139, 4.584, 1.507), (-0.9254, 3.593, 1.507), (-1.11, 2.55, 1.507), (-1.426, 1.983, 1.507), (-1.667, 0.5976, 1.507), (-1.355, -3.819, 1.507), (-2.175, -4.436, 1.507), (-5.4, -4.897, 1.507), (-6.311, -2.731, 1.507), (-5.138, -3.081, 1.507), (-3.59, -2.684, 1.507), (-4.167, 1.929, 1.507), (-3.434, 3.521, 1.507), (-3.804, 4.014, 1.507), (-1.911, 5.511, 1.507), (-0.8442, -3.064, 1.507), (-4.002, -4.943, 1.507), (-4.235, -3.021, 1.507), (3.08, 6.07, -1.646), (8.744, 6.12, -1.646), (8.763, 3.925, -1.646), (5.271, 3.894, -1.646), (5.289, 1.863, -1.646), (7.315, 1.548, -1.646), (8.576, 0.4874, -1.646), (9.075, -0.6033, -1.646), (9.15, -1.992, -1.646), (8.582, -3.491, -1.646), (7.92, -4.197, -1.646), (6.775, -4.748, -1.646), (4.889, -4.961, -1.646), (4.214, -4.904, -1.646), (2.609, -4.403, -1.646), (2.592, -2.419, -1.646), (3.749, -2.905, -1.646), (4.918, -3.101, -1.646), (5.935, -2.824, -1.646), (6.369, -2.418, -1.646), (6.632, -1.563, -1.646), (6.342, -0.7085, -1.646), (6.028, -0.4197, -1.646), (4.769, -0.02477, -1.646), (3.135, -0.1559, -1.646), (3.08, 6.07, 1.507), (8.744, 6.12, 1.507), (3.135, -0.1559, 1.507), (8.763, 3.925, 1.507), (2.609, -4.403, 1.507), (2.592, -2.419, 1.507), (5.271, 3.894, 1.507), (8.582, -3.491, 1.507), (7.92, -4.197, 1.507), (6.775, -4.748, 1.507), (4.889, -4.961, 1.507), (4.214, -4.904, 1.507), (5.289, 1.863, 1.507), (7.315, 1.548, 1.507), (3.749, -2.905, 1.507), (6.342, -0.7085, 1.507), (6.028, -0.4197, 1.507), (8.576, 0.4874, 1.507), (9.075, -0.6033, 1.507), (9.15, -1.992, 1.507), (4.918, -3.101, 1.507), (5.935, -2.824, 1.507), (6.369, -2.418, 1.507), (6.632, -1.563, 1.507), (4.769, -0.02477, 1.507)], [], [(36, 37, 38, 39, 40, 0, 1, 2, 3, 4, 5, 6, 7, 8, 9, 10, 11, 12, 13, 14, 15, 16, 17, 18, 19, 20, 21, 22, 23, 24, 25, 26, 27, 28, 29, 30, 31, 32, 33, 34, 35), (52, 74, 81, 73, 72, 51, 50, 49, 71, 80, 70, 69, 79, 55, 54, 68, 48, 47, 67, 66, 65, 64, 78, 63, 62, 61, 44, 43, 60, 59, 77, 76, 46, 45, 75, 42, 41, 58, 57, 56, 53), (16, 15, 64, 65), (17, 16, 65, 66), (19, 18, 67, 47), (22, 21, 68, 54), (26, 25, 69, 70), (29, 28, 71, 49), (33, 32, 72, 73), (36, 35, 74, 52), (3, 2, 75, 45), (5, 4, 46, 76), (7, 6, 77, 59), (1, 0, 41, 42), (31, 30, 50, 51), (37, 36, 52, 53), (23, 22, 54, 55), (10, 9, 43, 44), (4, 3, 45, 46), (20, 19, 47, 48), (30, 29, 49, 50), (39, 38, 56, 57), (0, 40, 58, 41), (9, 8, 60, 43), (12, 11, 61, 62), (14, 13, 63, 78), (15, 14, 78, 64), (18, 17, 66, 67), (21, 20, 48, 68), (24, 23, 55, 79), (25, 24, 79, 69), (27, 26, 70, 80), (28, 27, 80, 71), (32, 31, 51, 72), (34, 33, 73, 81), (35, 34, 81, 74), (38, 37, 53, 56), (40, 39, 57, 58), (8, 7, 59, 60), (2, 1, 42, 75), (11, 10, 44, 61), (6, 5, 76, 77), (13, 12, 62, 63), (87, 88, 89, 90, 91, 92, 93, 94, 95, 96, 97, 98, 99, 100, 101, 102, 103, 104, 105, 106, 82, 83, 84, 85, 86), (120, 119, 113, 110, 108, 107, 109, 131, 123, 122, 130, 129, 128, 127, 121, 112, 111, 118, 117, 116, 115, 114, 126, 125, 124), (86, 85, 113, 119), (87, 86, 119, 120), (83, 82, 107, 108), (82, 106, 109, 107), (84, 83, 108, 110), (97, 96, 111, 112), (98, 97, 112, 121), (104, 103, 122, 123), (85, 84, 110, 113), (105, 104, 123, 131), (106, 105, 131, 109), (92, 91, 114, 115), (93, 92, 115, 116), (95, 94, 117, 118), (88, 87, 120, 124), (91, 90, 126, 114), (94, 93, 116, 117), (96, 95, 118, 111), (99, 98, 121, 127), (101, 100, 128, 129), (103, 102, 130, 122), (89, 88, 124, 125), (90, 89, 125, 126), (100, 99, 127, 128), (102, 101, 129, 130)])
me_test_numbers_017.update()
me_test_numbers_001 = bpy.data.meshes.new('test-numbers.001')
me_test_numbers_001.from_pydata([(-4.831, -0.1204, -1.646), (-4.847, 1.801, -1.646), (-4.167, 1.929, -1.646), (-3.56, 2.429, -1.646), (-3.366, 2.963, -1.646), (-3.434, 3.521, -1.646), (-3.804, 4.014, -1.646), (-4.746, 4.359, -1.646), (-5.706, 4.265, -1.646), (-6.912, 3.815, -1.646), (-6.929, 5.736, -1.646), (-5.672, 6.122, -1.646), (-4.441, 6.235, -1.646), (-3.02, 6.057, -1.646), (-1.911, 5.511, -1.646), (-1.139, 4.584, -1.646), (-0.9254, 3.593, -1.646), (-1.11, 2.55, -1.646), (-1.426, 1.983, -1.646), (-2.139, 1.296, -1.646), (-2.521, 1.056, -1.646), (-1.667, 0.5976, -1.646), (-0.7741, -0.5903, -1.646), (-0.5821, -1.732, -1.646), (-0.8442, -3.064, -1.646), (-1.355, -3.819, -1.646), (-2.175, -4.436, -1.646), (-4.002, -4.943, -1.646), (-5.4, -4.897, -1.646), (-6.584, -4.596, -1.646), (-7.114, -4.367, -1.646), (-7.132, -2.25, -1.646), (-6.311, -2.731, -1.646), (-5.138, -3.081, -1.646), (-4.235, -3.021, -1.646), (-3.59, -2.684, -1.646), (-3.234, -2.355, -1.646), (-3.143, -1.907, -1.646), (-3.252, -1.027, -1.646), (-3.588, -0.5706, -1.646), (-3.998, -0.2987, -1.646), (-4.831, -0.1204, 1.507), (-4.847, 1.801, 1.507), (-6.912, 3.815, 1.507), (-6.929, 5.736, 1.507), (-3.56, 2.429, 1.507), (-3.366, 2.963, 1.507), (-2.139, 1.296, 1.507), (-2.521, 1.056, 1.507), (-6.584, -4.596, 1.507), (-7.114, -4.367, 1.507), (-7.132, -2.25, 1.507), (-3.234, -2.355, 1.507), (-3.143, -1.907, 1.507), (-0.7741, -0.5903, 1.507), (-0.5821, -1.732, 1.507), (-3.252, -1.027, 1.507), (-3.588, -0.5706, 1.507), (-3.998, -0.2987, 1.507), (-4.746, 4.359, 1.507), (-5.706, 4.265, 1.507), (-5.672, 6.122, 1.507), (-4.441, 6.235, 1.507), (-3.02, 6.057, 1.507), (-1.139, 4.584, 1.507), (-0.9254, 3.593, 1.507), (-1.11, 2.55, 1.507), (-1.426, 1.983, 1.507), (-1.667, 0.5976, 1.507), (-1.355, -3.819, 1.507), (-2.175, -4.436, 1.507), (-5.4, -4.897, 1.507), (-6.311, -2.731, 1.507), (-5.138, -3.081, 1.507), (-3.59, -2.684, 1.507), (-4.167, 1.929, 1.507), (-3.434, 3.521, 1.507), (-3.804, 4.014, 1.507), (-1.911, 5.511, 1.507), (-0.8442, -3.064, 1.507), (-4.002, -4.943, 1.507), (-4.235, -3.021, 1.507), (3.08, 6.07, -1.646), (8.744, 6.12, -1.646), (8.763, 3.925, -1.646), (5.271, 3.894, -1.646), (5.289, 1.863, -1.646), (7.315, 1.548, -1.646), (8.576, 0.4874, -1.646), (9.075, -0.6033, -1.646), (9.15, -1.992, -1.646), (8.582, -3.491, -1.646), (7.92, -4.197, -1.646), (6.775, -4.748, -1.646), (4.889, -4.961, -1.646), (4.214, -4.904, -1.646), (2.609, -4.403, -1.646), (2.592, -2.419, -1.646), (3.749, -2.905, -1.646), (4.918, -3.101, -1.646), (5.935, -2.824, -1.646), (6.369, -2.418, -1.646), (6.632, -1.563, -1.646), (6.342, -0.7085, -1.646), (6.028, -0.4197, -1.646), (4.769, -0.02477, -1.646), (3.135, -0.1559, -1.646), (3.08, 6.07, 1.507), (8.744, 6.12, 1.507), (3.135, -0.1559, 1.507), (8.763, 3.925, 1.507), (2.609, -4.403, 1.507), (2.592, -2.419, 1.507), (5.271, 3.894, 1.507), (8.582, -3.491, 1.507), (7.92, -4.197, 1.507), (6.775, -4.748, 1.507), (4.889, -4.961, 1.507), (4.214, -4.904, 1.507), (5.289, 1.863, 1.507), (7.315, 1.548, 1.507), (3.749, -2.905, 1.507), (6.342, -0.7085, 1.507), (6.028, -0.4197, 1.507), (8.576, 0.4874, 1.507), (9.075, -0.6033, 1.507), (9.15, -1.992, 1.507), (4.918, -3.101, 1.507), (5.935, -2.824, 1.507), (6.369, -2.418, 1.507), (6.632, -1.563, 1.507), (4.769, -0.02477, 1.507)], [], [(36, 37, 38, 39, 40, 0, 1, 2, 3, 4, 5, 6, 7, 8, 9, 10, 11, 12, 13, 14, 15, 16, 17, 18, 19, 20, 21, 22, 23, 24, 25, 26, 27, 28, 29, 30, 31, 32, 33, 34, 35), (52, 74, 81, 73, 72, 51, 50, 49, 71, 80, 70, 69, 79, 55, 54, 68, 48, 47, 67, 66, 65, 64, 78, 63, 62, 61, 44, 43, 60, 59, 77, 76, 46, 45, 75, 42, 41, 58, 57, 56, 53), (16, 15, 64, 65), (17, 16, 65, 66), (19, 18, 67, 47), (22, 21, 68, 54), (26, 25, 69, 70), (29, 28, 71, 49), (33, 32, 72, 73), (36, 35, 74, 52), (3, 2, 75, 45), (5, 4, 46, 76), (7, 6, 77, 59), (1, 0, 41, 42), (31, 30, 50, 51), (37, 36, 52, 53), (23, 22, 54, 55), (10, 9, 43, 44), (4, 3, 45, 46), (20, 19, 47, 48), (30, 29, 49, 50), (39, 38, 56, 57), (0, 40, 58, 41), (9, 8, 60, 43), (12, 11, 61, 62), (14, 13, 63, 78), (15, 14, 78, 64), (18, 17, 66, 67), (21, 20, 48, 68), (24, 23, 55, 79), (25, 24, 79, 69), (27, 26, 70, 80), (28, 27, 80, 71), (32, 31, 51, 72), (34, 33, 73, 81), (35, 34, 81, 74), (38, 37, 53, 56), (40, 39, 57, 58), (8, 7, 59, 60), (2, 1, 42, 75), (11, 10, 44, 61), (6, 5, 76, 77), (13, 12, 62, 63), (87, 88, 89, 90, 91, 92, 93, 94, 95, 96, 97, 98, 99, 100, 101, 102, 103, 104, 105, 106, 82, 83, 84, 85, 86), (120, 119, 113, 110, 108, 107, 109, 131, 123, 122, 130, 129, 128, 127, 121, 112, 111, 118, 117, 116, 115, 114, 126, 125, 124), (86, 85, 113, 119), (87, 86, 119, 120), (83, 82, 107, 108), (82, 106, 109, 107), (84, 83, 108, 110), (97, 96, 111, 112), (98, 97, 112, 121), (104, 103, 122, 123), (85, 84, 110, 113), (105, 104, 123, 131), (106, 105, 131, 109), (92, 91, 114, 115), (93, 92, 115, 116), (95, 94, 117, 118), (88, 87, 120, 124), (91, 90, 126, 114), (94, 93, 116, 117), (96, 95, 118, 111), (99, 98, 121, 127), (101, 100, 128, 129), (103, 102, 130, 122), (89, 88, 124, 125), (90, 89, 125, 126), (100, 99, 127, 128), (102, 101, 129, 130)])
me_test_numbers_001.update()

# ---- objects
ob_35_plate = bpy.data.objects.new('35 plate', me_cylinder_027)
ob_mf_large = bpy.data.objects.new('mf-large', me_cube_007)
ob_solo35 = bpy.data.objects.new('solo35', me_test_numbers_017)
ob_solo35_001 = bpy.data.objects.new('solo35.001', me_test_numbers_001)

# ---- transforms, parenting, visibility, modifiers, constraints
ob_35_plate.location = (0.0, 0.0, 1.5)
ob_35_plate.rotation_euler = (0.0, 0.0, 0.7854)
ob_35_plate.scale = (18.9, 18.9, 1.5)
ob_mf_large.location = (-0.0496, -11.63, 2.993)
ob_mf_large.rotation_euler = (0.0, -0.0, 3.142)
ob_mf_large.scale = (0.3649, 2.408, 0.3649)
ob_solo35.location = (-11.74, -0.5333, 2.895)
ob_solo35.rotation_euler = (0.0, -0.0, 1.571)
ob_solo35.scale = (0.4018, 0.4018, 0.4018)
ob_solo35_001.location = (11.74, 0.5333, 2.895)
ob_solo35_001.rotation_euler = (0.0, -0.0, -1.571)
ob_solo35_001.scale = (0.4018, 0.4018, 0.4018)

# ---- collection membership
col_collection.objects.link(ob_35_plate)
col_collection.objects.link(ob_mf_large)
col_collection.objects.link(ob_solo35)
col_collection.objects.link(ob_solo35_001)

# ---- scene / render settings (as saved in the file)
scene.frame_start = 1; scene.frame_end = 250; scene.frame_set(1)
scene.render.engine = 'BLENDER_EEVEE_NEXT'
scene.cycles.sampling_pattern = 'TABULATED_SOBOL'
scene.unit_settings.scale_length = 0.001
bpy.context.view_layer.update()

# ---- added for rendering (the .blend has no active camera and no usable light): camera, sun
cam_auto = bpy.data.cameras.new('AutoCamera')
cam_auto.lens = 50.0
cam_auto.sensor_width = 36.0
cam_auto.clip_end = 1236.73
ob_auto_camera = bpy.data.objects.new('AutoCamera', cam_auto)
scene.collection.objects.link(ob_auto_camera)
ob_auto_camera.location = (70.4691, -84.5629, 58.8753)
ob_auto_camera.rotation_euler = (1.09748, -7.21219e-08, 0.694738)
scene.camera = ob_auto_camera
light_auto_sun = bpy.data.lights.new('AutoSun', 'SUN')
light_auto_sun.energy = 3.0
light_auto_sun.angle = 0.0523599
ob_auto_sun = bpy.data.objects.new('AutoSun', light_auto_sun)
scene.collection.objects.link(ob_auto_sun)
ob_auto_sun.rotation_euler = (0.872665, 0.174533, 0.523599)
bpy.context.view_layer.update()
